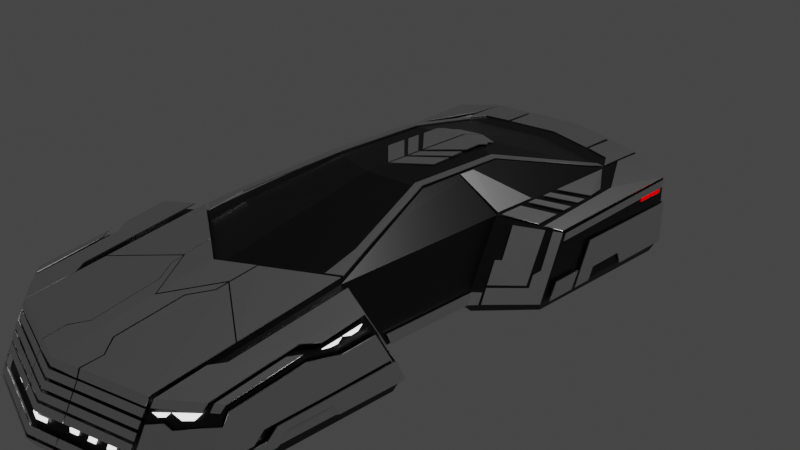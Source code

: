 # Source: SciFi_-_Copy_6_.blend  (saved by Blender 2.90.8; exported with 4.5.12 LTS)
import bpy
from mathutils import Matrix  # noqa: F401  (used for matrix-valued properties, if any)

bpy.ops.wm.read_factory_settings(use_empty=True)
scene = bpy.context.scene
scene.name = 'Scene'

# ---- collections
col_collection = bpy.data.collections.new('Collection'); scene.collection.children.link(col_collection)

# ---- materials (node trees are filled in below, after node groups)
mat_material = bpy.data.materials.new('Material')
mat_material.alpha_threshold = 0.0
mat_material.use_transparent_shadow = False
mat_material.line_color = (0.0, 0.0, 0.0, 1.0)
mat_material_001 = bpy.data.materials.new('Material.001')
mat_material_001.use_transparent_shadow = False
mat_material_002 = bpy.data.materials.new('Material.002')
mat_material_002.use_transparent_shadow = False
mat_material_003 = bpy.data.materials.new('Material.003')
mat_material_003.use_transparent_shadow = False

# ---- material node trees
mat_material.use_nodes = True; mat_material.node_tree.nodes.clear()
_N = mat_material.node_tree.nodes; _L = mat_material.node_tree.links
n0 = _N.new('ShaderNodeOutputMaterial'); n0.name = 'Material Output'; n0.location = (300, 300)
n1 = _N.new('ShaderNodeBsdfPrincipled'); n1.name = 'Principled BSDF'; n1.location = (10, 300)
n1.distribution = 'GGX'
n1.subsurface_method = 'BURLEY'
n1.inputs[0].default_value = (0.0, 0.0, 0.0, 1.0)
n1.inputs[2].default_value = 0.4
n1.inputs[3].default_value = 1.45
n1.inputs[27].default_value = (0.0, 0.0, 0.0, 1.0)
n1.inputs[28].default_value = 1.0
_L.new(n1.outputs[0], n0.inputs[0])
n0.is_active_output = True
mat_material_001.use_nodes = True; mat_material_001.node_tree.nodes.clear()
_N = mat_material_001.node_tree.nodes; _L = mat_material_001.node_tree.links
n0 = _N.new('ShaderNodeBsdfPrincipled'); n0.name = 'Principled BSDF'; n0.location = (10, 300)
n0.distribution = 'GGX'
n0.subsurface_method = 'BURLEY'
n0.inputs[1].default_value = 1.0
n0.inputs[2].default_value = 0.3
n0.inputs[3].default_value = 1.45
n0.inputs[27].default_value = (0.0, 0.0, 0.0, 1.0)
n0.inputs[28].default_value = 1.0
n1 = _N.new('ShaderNodeOutputMaterial'); n1.name = 'Material Output'; n1.location = (300, 300)
_L.new(n0.outputs[0], n1.inputs[0])
n1.is_active_output = True
mat_material_002.use_nodes = True; mat_material_002.node_tree.nodes.clear()
_N = mat_material_002.node_tree.nodes; _L = mat_material_002.node_tree.links
n0 = _N.new('ShaderNodeOutputMaterial'); n0.name = 'Material Output'; n0.location = (300, 300)
n1 = _N.new('ShaderNodeEmission'); n1.name = 'Emission'; n1.location = (10, 300)
n1.inputs[1].default_value = 2.0
_L.new(n1.outputs[0], n0.inputs[0])
n0.is_active_output = True
mat_material_003.use_nodes = True; mat_material_003.node_tree.nodes.clear()
_N = mat_material_003.node_tree.nodes; _L = mat_material_003.node_tree.links
n0 = _N.new('ShaderNodeOutputMaterial'); n0.name = 'Material Output'; n0.location = (300, 300)
n1 = _N.new('ShaderNodeEmission'); n1.name = 'Emission'; n1.location = (10, 300)
n1.inputs[0].default_value = (1.0, 0.0, 0.0003953, 1.0)
_L.new(n1.outputs[0], n0.inputs[0])
n0.is_active_output = True

# ---- world
world_world = bpy.data.worlds.new('World'); scene.world = world_world
world_world.use_nodes = True; world_world.node_tree.nodes.clear()
_N = world_world.node_tree.nodes; _L = world_world.node_tree.links
n0 = _N.new('ShaderNodeOutputWorld'); n0.name = 'World Output'; n0.location = (300, 300)
n1 = _N.new('ShaderNodeBackground'); n1.name = 'Background'; n1.location = (10, 300)
n1.inputs[0].default_value = (0.05088, 0.05088, 0.05088, 1.0)
_L.new(n1.outputs[0], n0.inputs[0])
n0.is_active_output = True
world_world.color = (0.05088, 0.05088, 0.05088)
world_world.use_sun_shadow = False
world_world.sun_shadow_jitter_overblur = 0.0

# ---- cameras
cam_camera = bpy.data.cameras.new('Camera')
cam_camera.clip_end = 100.0
cam_camera.ortho_scale = 7.314

# ---- lights
light_light = bpy.data.lights.new('Light', 'POINT')
light_light.transmission_factor = 0.0
light_light.energy = 1000.0
light_light.shadow_soft_size = 0.1
light_light.shadow_maximum_resolution = 0.006
light_light.use_absolute_resolution = True

# ---- meshes
me_cube = bpy.data.meshes.new('Cube')
me_cube.from_pydata([(0.0, 0.05214, -0.5611), (0.0, -1.0, -0.5611), (0.0, 2.218, 0.2783), (0.0, -4.056, -0.5611), (0.0, -3.801, -0.01891), (0.0, 2.769, 0.2829), (1.0, 2.586, 0.2783), (1.0, 2.62, -0.5611), (0.0, 2.769, -0.5611), (0.6227, 0.7345, 0.6301), (0.0, -0.4294, 0.6517), (0.0, 0.9352, 0.6517), (1.48, -1.779, 0.1947), (1.48, -1.365, -0.5611), (1.48, -3.179, -0.00532), (1.48, -3.434, -0.5611), (0.9851, 0.3646, 0.2687), (1.48, 2.425, 0.1947), (1.48, 2.425, -0.5611), (1.48, 0.7702, 0.1197), (1.48, 0.4879, -0.5611), (1.48, 1.598, -0.5611), (1.0, 1.468, -0.5611), (0.0, 2.256, 0.2806), (0.0, 1.706, -0.5611), (0.0004567, -1.091, -0.6909), (0.9893, -1.25, -0.6909), (0.0004567, -3.959, -0.6909), (0.9893, -3.706, -0.6909), (1.439, -3.375, -0.6909), (1.439, -1.433, -0.6909), (0.9897, 0.03169, -0.667), (-0.0006656, 0.1352, -0.667), (1.441, 0.5451, -0.667), (1.441, 1.589, -0.667), (0.9897, 2.551, -0.667), (-0.0006656, 2.69, -0.667), (0.9897, 1.467, -0.667), (-0.0006656, 1.691, -0.667), (1.441, 2.367, -0.667), (0.0, 0.1387, -0.5276), (0.0, -1.049, -0.5276), (0.0, -4.046, -0.5395), (1.0, 2.619, -0.5276), (0.0, 2.769, -0.5274), (1.48, -1.381, -0.5309), (1.48, 0.4992, -0.5339), (1.471, -1.379, -0.5885), (0.9977, -1.186, -0.5885), (0.9977, -3.77, -0.5885), (1.471, -3.422, -0.5885), (9.622e-05, -1.019, -0.5885), (1.443, -1.427, -0.6803), (0.9902, -3.712, -0.6803), (0.0004195, -1.083, -0.6803), (0.9902, -1.243, -0.6803), (1.443, -3.379, -0.6803), (-0.0005991, 1.692, -0.6564), (0.9907, 0.02274, -0.6564), (-0.0005991, 2.698, -0.6564), (0.9672, 2.02, 0.276), (0.6046, 0.7403, 0.6308), (0.6046, -0.2877, 0.6308), (1.0, -1.583, 0.2118), (0.0, 2.046, 0.2118), (0.0, -3.822, -0.06188), (1.0, 2.589, 0.2118), (0.0, 2.769, 0.216), (1.48, -1.747, 0.1348), (1.48, -3.199, -0.04937), (0.9863, 0.3311, 0.2029), (1.48, 2.425, 0.1348), (1.48, 0.7478, 0.06577), (1.48, 1.598, 0.1003), (0.0, 2.212, 0.2139), (1.463, -1.358, -0.5611), (1.463, -3.446, -0.5611), (1.463, -1.774, 0.1975), (1.463, -3.191, -0.005787), (1.424, -1.426, -0.6909), (1.424, -3.386, -0.6909), (1.455, -1.372, -0.5885), (1.455, -3.434, -0.5885), (1.427, -1.421, -0.6803), (1.427, -3.391, -0.6803), (1.463, -3.211, -0.0498), (1.463, -1.741, 0.1374), (1.47, 2.428, 0.1964), (1.469, 1.606, 0.1597), (1.469, 0.7392, 0.06862), (0.9952, 0.3729, 0.2657), (1.01, 2.583, 0.2766), (1.006, 2.005, 0.2735), (1.009, -0.02998, -0.5281), (1.01, 2.615, -0.5277), (0.9964, 0.3396, 0.2001), (1.01, 2.585, 0.2102), (1.028, -3.766, -0.5611), (1.028, -3.511, -0.01811), (1.016, -3.686, -0.6909), (1.025, -1.198, -0.5885), (1.017, -1.254, -0.6803), (1.028, -1.181, -0.5611), (1.028, -1.628, 0.2734), (1.016, -1.26, -0.6909), (1.028, -1.199, -0.5278), (1.025, -3.75, -0.5885), (1.017, -3.693, -0.6803), (1.028, -3.532, -0.06115), (1.028, -1.593, 0.2073), (1.48, -3.144, -0.0002903), (1.48, -3.382, -0.5611), (0.9893, -3.644, -0.6909), (1.439, -3.326, -0.6909), (1.471, -3.37, -0.5885), (1.443, -3.33, -0.6803), (1.48, -3.163, -0.04474), (1.424, -3.337, -0.6909), (1.463, -3.156, -0.0006727), (1.028, -3.464, -0.01078), (1.016, -3.625, -0.6909), (1.48, -1.402, -0.5611), (0.9893, -1.294, -0.6909), (1.439, -1.468, -0.6909), (1.471, -1.416, -0.5885), (1.443, -1.462, -0.6803), (1.463, -1.8, 0.1939), (1.028, -1.662, 0.2682), (1.48, -1.805, 0.1911), (1.48, -1.418, -0.5311), (1.48, -1.773, 0.1314), (1.424, -1.462, -0.6909), (1.016, -1.304, -0.6909), (0.6227, -0.27, 0.6301), (0.6046, -0.2741, 0.6308), (0.0, 2.153, 0.2783), (0.6227, 0.7196, 0.6301), (1.48, 1.626, 0.1585), (1.48, 1.626, 0.1015), (1.006, 2.025, 0.2736), (0.0, 0.9582, 0.645), (0.6294, 0.7574, 0.6238), (0.6111, 0.7633, 0.6244), (0.0, -0.4428, 0.645), (0.0, 1.385, -0.5611), (0.0, 1.391, -0.5275), (-0.0006656, 1.363, -0.667), (0.0, 1.464, -0.1462), (0.0, -0.4247, 0.4023), (0.0, -0.3339, 0.2783), (0.0, -0.4616, 0.645), (0.0, 2.539, 0.2152), (-0.0005991, 2.089, -0.6564), (0.9964, 2.034, 0.276), (0.0, 2.15, -0.5611), (-0.0006656, 2.082, -0.667), (0.0, 2.167, -0.5275), (0.0, -2.019, -0.5611), (0.0, -2.748, 0.1792), (0.0, -2.048, -0.5315), (0.0, -2.125, 0.2118), (0.0, -2.69, 0.1206), (0.0, -3.377, -0.5611), (1.0, -3.107, 0.04714), (1.0, -3.532, -0.01891), (0.0, -3.445, -0.001069), (0.0, -3.45, 0.04714), (1.48, 1.598, 0.1572), (1.48, 1.322, 0.1447), (0.9963, 2.014, 0.2759), (0.9926, 1.464, 0.2735), (1.48, 1.598, -0.5324), (1.48, 1.231, -0.5329), (1.48, 1.314, 0.08877), (1.002, 1.461, 0.2709), (1.316, 2.48, 0.2231), (1.316, 0.3153, -0.5319), (1.312, 0.606, 0.1125), (1.316, 2.481, 0.161), (1.47, 2.428, 0.1364), (1.469, 0.7618, 0.1228), (1.311, 0.6322, 0.1704), (1.315, 1.765, 0.1985), (1.469, 1.635, 0.1609), (1.315, 1.739, 0.1976), (1.314, 1.37, 0.1886), (1.469, 1.325, 0.1474), (1.0, -1.619, 0.2783), (0.0, -1.635, 0.4005), (0.0, -2.163, 0.2783), (0.0, -1.708, 0.3753), (0.9581, -1.47, 0.3174), (0.0, -2.221, 0.2783), (0.0, -2.026, 0.3191), (0.0, -2.011, 0.3106), (0.2733, 2.719, 0.2817), (0.6066, 2.658, 0.2801), (0.6066, 2.678, -0.5611), (0.2733, 2.728, -0.5611), (0.6001, 2.606, -0.667), (0.27, 2.652, -0.667), (0.6066, 2.678, -0.5275), (0.2733, 2.719, 0.2149), (0.6066, 2.659, 0.2135), (0.2723, 2.195, 0.2794), (0.6044, 2.121, 0.2778), (1.0, -3.777, -0.5395), (1.0, 2.609, -0.2811), (0.0, 2.769, -0.2796), (1.48, -1.503, -0.309), (1.48, -3.349, -0.3757), (1.48, -3.424, -0.5389), (0.995, 0.08304, -0.2843), (1.48, 2.425, -0.309), (1.48, 2.425, -0.5309), (1.48, 0.5821, -0.334), (1.48, 1.598, -0.3215), (0.0, 1.889, -0.2804), (0.0, 1.728, -0.5275), (1.463, -1.497, -0.3081), (1.463, -1.375, -0.5308), (1.463, -3.436, -0.5389), (1.463, -3.361, -0.3759), (1.469, 0.5717, -0.333), (1.005, 0.09322, -0.2854), (1.01, 2.605, -0.2817), (1.028, -3.756, -0.5394), (1.028, -3.681, -0.38), (1.028, -1.33, -0.2828), (1.48, -3.303, -0.3741), (1.48, -3.373, -0.5387), (1.48, -1.536, -0.3102), (1.48, 1.626, -0.3211), (1.48, 1.626, -0.5324), (0.0, 2.291, -0.2799), (0.0, -1.407, -0.2811), (0.0, -2.262, -0.3142), (0.0, -3.38, -0.5368), (0.0, -3.402, -0.3582), (0.0, -3.971, -0.3803), (1.48, 1.259, -0.3257), (1.315, 0.4122, -0.3171), (1.47, 0.488, -0.5338), (1.316, 2.487, -0.2995), (1.316, 2.491, -0.5298), (1.47, 2.429, -0.3085), (1.47, 2.429, -0.5309), (0.2733, 2.725, -0.28), (0.2733, 2.728, -0.5275), (0.6066, 2.672, -0.2805), (-0.0005991, 0.1269, -0.6564), (-0.0003994, 0.102, -0.6246), (1.445, 0.5394, -0.6564), (1.456, 0.5222, -0.6246), (0.9907, 2.558, -0.6564), (0.9938, 2.579, -0.6246), (1.445, 1.59, -0.6564), (1.456, 1.592, -0.6246), (-0.0003994, 1.697, -0.6246), (0.9938, -0.004135, -0.6246), (1.456, 2.39, -0.6246), (1.445, 2.373, -0.6564), (-0.0003994, 2.722, -0.6246), (-0.0005991, 1.365, -0.6564), (-0.0003994, 1.372, -0.6246), (-0.0003994, 2.109, -0.6246), (0.2713, 2.683, -0.6246), (0.2703, 2.66, -0.6564), (0.6027, 2.635, -0.6246), (0.6008, 2.613, -0.6564), (0.6667, -3.877, -0.5611), (1.0, -3.787, -0.5611), (0.6667, -3.867, -0.5395), (1.0, -3.552, -0.06188), (0.6667, -3.642, -0.06188), (1.0, -2.256, 0.1792), (0.6667, -2.42, 0.1792), (0.6667, -3.221, 0.04714), (0.6667, -3.622, -0.01891), (0.8742, -1.174, 0.3956), (0.5828, -1.327, 0.3972), (0.6667, -1.82, 0.2783), (0.6387, -1.655, 0.318), (1.0, -3.702, -0.3803), (0.6667, -3.792, -0.3803), (0.0, -0.2986, -0.5611), (1.0, -0.4284, -0.5611), (1.0, -0.05788, -0.5611), (0.9901, -0.3001, 0.2719), (0.9994, -0.041, -0.528), (0.9996, -0.4231, -0.5278), (0.9909, -0.3069, 0.2059), (0.9967, -0.3844, -0.2833), (0.0, -0.7662, -0.5611), (0.9967, -1.178, 0.2762), (0.9999, -0.9326, -0.5277), (1.0, -1.187, -0.5276), (0.997, -1.158, 0.2098), (0.9989, -1.008, -0.2818), (1.0, -1.319, -0.2811), (1.0, -1.169, -0.5611), (1.0, -0.9224, -0.5611), (0.6227, 0.05986, 0.6301), (0.0, 0.03083, 0.6517), (0.0, -0.4114, 0.6517), (0.6046, 0.05901, 0.6308), (0.0, 0.01728, 0.645), (0.0, -0.7984, 0.5692), (0.0, -0.7592, 0.4983), (0.0, -0.5808, 0.6156), (0.0, -0.5287, 0.5445), (0.0, 0.6307, 0.645), (0.0, 0.9374, 0.645), (0.0, -0.707, 0.4039), (0.0, -0.6809, 0.3567), (0.0, -0.4593, 0.4497), (0.6227, 0.4997, 0.6301), (0.0, 0.9152, 0.6517), (0.0, 0.6204, 0.6517), (0.6046, 0.7253, 0.6308), (0.6046, 0.5032, 0.6308), (0.0, -0.8526, 0.5635), (0.0, -1.102, 0.5045), (0.471, -0.671, 0.5558), (0.4151, -0.3428, 0.6351), (0.7066, -0.5802, 0.552), (0.6227, -0.2835, 0.6301), (0.9922, -0.5845, 0.2733), (0.7381, -0.6917, 0.5226), (0.7559, -0.6842, 0.5051), (0.9844, -1.563, 0.2929), (0.9846, -1.564, 0.2927), (0.6227, -0.1679, 0.6301), (0.5535, -0.3033, 0.6318), (0.6281, -0.6104, 0.5532)], [(21, 22)], [(41, 1, 157), (19, 168, 186, 180), (74, 23, 151), (187, 294, 327, 329, 330), (143, 10, 304), (69, 210, 229, 116), (176, 241, 224, 93), (176, 93, 287), (196, 195, 204, 205), (60, 153, 205), (88, 137, 183), (252, 31, 33), (2, 74, 64), (22, 287, 20, 21, 18, 7), (25, 26, 122, 112, 28, 27), (3, 162, 157, 1, 51, 54, 25, 27), (52, 83, 81, 47), (271, 270, 3, 27, 28, 53, 49), (27, 25, 3), (37, 38, 155, 36, 200, 199, 35), (31, 32, 146, 38, 37), (33, 31, 37, 35, 39, 34), (320, 316, 136, 319), (57, 155, 38), (101, 100, 81, 83), (151, 23, 5), (40, 144, 0), (233, 171, 21), (227, 221, 222, 108), (14, 110, 118, 78), (246, 214, 18), (172, 46, 20), (154, 8, 262), (235, 159, 236, 160), (270, 42, 3), (44, 156, 234, 208), (300, 51, 1), (333, 326, 62), (324, 333, 10), (10, 150, 324), (145, 218, 24), (168, 173, 73, 167), (11, 61, 142, 140), (262, 8, 198, 266), (149, 148, 312), (40, 64, 74, 217, 218, 147, 145), (135, 312, 140), (210, 69, 85, 222), (183, 137, 17), (105, 296, 299, 228), (24, 258, 144, 145), (73, 216, 232, 138), (130, 68, 12, 128), (291, 292, 212, 70), (312, 317, 11), (61, 11, 317), (121, 13, 45, 129), (119, 127, 275), (113, 117, 131, 123), (178, 243, 225, 96), (84, 99, 80), (231, 116, 229), (117, 120, 132, 131), (321, 188, 280, 323), (211, 15, 111, 230), (62, 134, 304, 10), (312, 11, 140), (153, 91, 6), (154, 265, 24, 218), (231, 209, 68, 130), (135, 140, 2), (149, 312, 135), (30, 52, 125, 123), (263, 38, 146), (200, 267, 269, 199), (89, 180, 181, 177), (145, 147, 218), (307, 150, 309), (160, 236, 161, 192), (52, 47, 124, 125), (309, 150, 143), (62, 10, 333), (4, 166, 165, 65), (79, 131, 132, 104), (234, 217, 74, 151), (152, 36, 155), (151, 5, 67), (130, 128, 110), (192, 161, 158), (120, 112, 122, 132), (78, 118, 119, 98), (124, 121, 111, 114), (130, 110, 116, 231), (41, 157, 159), (125, 124, 114, 115), (174, 184, 92, 170), (217, 156, 154, 218), (159, 162, 237), (230, 129, 231, 229), (170, 92, 169), (29, 80, 117, 113), (90, 174, 170, 16), (80, 99, 120, 117), (139, 175, 91, 153), (76, 97, 106), (272, 239, 42, 270), (141, 169, 60, 142), (92, 182, 139), (184, 183, 182), (85, 78, 98, 108), (48, 300, 102, 100), (134, 305, 303, 304), (193, 190, 194), (140, 142, 60, 2), (30, 123, 131, 79), (164, 98, 119), (187, 330, 331), (163, 164, 119), (189, 193, 194), (275, 163, 119), (187, 275, 127), (258, 57, 264, 144), (103, 187, 127), (182, 87, 175, 139), (7, 197, 201, 43), (55, 48, 100, 101), (264, 57, 38, 263), (310, 313, 308, 309), (161, 238, 165), (110, 128, 126, 118), (227, 226, 76, 221), (199, 269, 254, 35), (96, 225, 207, 66), (61, 9, 141, 142), (226, 97, 76), (139, 153, 169, 92), (104, 132, 122, 26), (241, 177, 95, 224), (104, 101, 83, 79), (84, 56, 50, 82), (100, 102, 75, 81), (108, 222, 85), (80, 29, 56, 84), (280, 282, 191, 279), (209, 219, 86, 68), (272, 270, 271, 206), (68, 86, 77, 12), (14, 69, 116, 110), (181, 185, 174, 90), (172, 215, 46), (95, 90, 16, 70), (254, 255, 260, 261), (225, 94, 43, 207), (167, 73, 138, 137), (33, 34, 256, 252), (266, 59, 262), (82, 50, 15, 76), (298, 292, 291, 297), (257, 261, 260, 21), (21, 260, 18), (257, 256, 39, 261), (0, 259, 287), (28, 99, 107, 53), (30, 79, 83, 52), (182, 183, 17, 87), (281, 193, 192), (281, 187, 331, 191, 282), (53, 107, 106, 49), (240, 172, 171, 216), (56, 115, 114, 50), (48, 55, 25, 54), (278, 274, 273, 164), (163, 276, 275), (249, 247, 202, 203), (165, 166, 158, 161), (123, 125, 115, 113), (75, 102, 105, 220), (21, 171, 172), (20, 21, 172), (244, 246, 18), (244, 7, 94), (7, 43, 94), (18, 7, 244), (18, 214, 233), (21, 18, 233), (40, 145, 144), (227, 108, 273, 283), (269, 268, 255, 254), (250, 32, 31), (166, 277, 278, 4), (256, 34, 39), (287, 290, 286), (253, 257, 21, 20), (55, 26, 25), (50, 114, 111, 15), (300, 301, 295, 296), (291, 288, 327, 294, 297), (251, 0, 144, 264), (309, 308, 307), (315, 306, 311), (310, 143, 306), (311, 303, 318), (306, 304, 303), (302, 305, 134, 133, 332), (2, 23, 74), (46, 215, 223, 242), (311, 317, 312), (137, 138, 71, 17), (319, 318, 320), (88, 167, 137), (148, 311, 312), (280, 279, 328, 325, 334, 323), (205, 204, 2), (188, 322, 190), (321, 307, 322), (60, 169, 153), (2, 60, 205), (288, 16, 170, 169, 141, 9, 136, 316, 302, 332, 329, 327), (329, 332, 133, 326, 325, 328), (330, 329, 328, 279, 191), (331, 330, 191), (23, 2, 204), (262, 59, 265, 154), (242, 176, 20), (20, 46, 242), (287, 20, 176), (93, 289, 287), (175, 178, 96, 91), (322, 313, 314), (173, 168, 19), (99, 28, 112, 120), (49, 106, 97, 271), (86, 109, 103, 77), (265, 59, 36, 152), (143, 150, 10), (326, 133, 134, 62), (26, 55, 101, 104), (201, 248, 247, 249), (47, 81, 75, 13), (211, 210, 222, 221), (284, 272, 206, 283), (13, 75, 220, 45), (236, 237, 238, 161), (77, 103, 127, 126), (277, 166, 158), (185, 88, 184, 174), (159, 157, 162), (239, 238, 237, 42), (210, 211, 230, 229), (251, 250, 31, 58), (186, 168, 167), (76, 106, 107, 82), (319, 136, 9, 61), (253, 58, 31, 252), (1, 293, 301, 300), (223, 89, 177, 241), (281, 187, 275, 276), (192, 281, 276, 158), (92, 184, 182), (184, 88, 183), (173, 240, 216, 73), (251, 58, 259, 0), (303, 305, 320, 318), (285, 0, 287, 286), (193, 188, 190), (189, 192, 193), (259, 58, 253, 20), (195, 5, 23, 204), (43, 201, 249, 207), (202, 247, 208, 67), (196, 203, 202, 195), (66, 203, 196, 6), (267, 200, 36), (267, 266, 268, 269), (197, 198, 248, 201), (247, 248, 44, 208), (109, 63, 187, 103), (232, 233, 214, 213), (243, 244, 94, 225), (213, 214, 246, 245), (282, 188, 193, 281), (108, 98, 164, 273), (224, 95, 70, 212), (65, 165, 238, 239), (228, 299, 63, 109), (93, 224, 212, 289), (288, 291, 70, 16), (12, 77, 126, 128), (236, 159, 237), (129, 45, 209, 231), (235, 41, 159), (208, 234, 151, 67), (216, 171, 233, 232), (118, 126, 127, 119), (47, 13, 121, 124), (45, 220, 219, 209), (69, 14, 78, 85), (172, 240, 72, 215), (245, 246, 244, 243), (6, 196, 205, 153), (277, 163, 164, 278), (150, 321, 323, 324), (215, 72, 89, 223), (272, 284, 239), (207, 249, 203, 66), (217, 234, 156), (32, 250, 263, 146), (220, 105, 228, 219), (72, 19, 180, 89), (195, 202, 67, 5), (287, 289, 292, 290), (97, 226, 206, 271), (17, 71, 179, 87), (226, 227, 283, 206), (266, 267, 36, 59), (266, 198, 197, 268), (219, 228, 109, 86), (35, 254, 261, 39), (255, 7, 18, 260), (20, 287, 259), (250, 251, 264, 263), (111, 121, 129, 230), (252, 256, 257, 253), (242, 223, 241, 176), (317, 318, 319, 61), (333, 334, 325, 326), (138, 232, 213, 71), (268, 197, 7, 255), (65, 239, 284, 274), (102, 300, 296, 105), (282, 280, 188), (42, 237, 162, 3), (258, 152, 155, 57), (180, 186, 185, 181), (4, 65, 274, 278), (107, 99, 84, 82), (274, 284, 283, 273), (289, 212, 292), (163, 277, 158, 276), (240, 173, 19, 72), (324, 323, 334, 333), (301, 286, 290, 295), (299, 298, 297, 63), (295, 290, 292, 298), (63, 297, 294, 187), (8, 154, 156, 44), (296, 295, 298, 299), (29, 113, 115, 56), (91, 96, 66, 6), (87, 179, 178, 175), (177, 181, 90, 95), (315, 310, 306), (310, 309, 143), (305, 302, 316, 320), (315, 314, 313, 310), (311, 306, 303), (306, 143, 304), (179, 245, 243, 178), (15, 211, 221, 76), (311, 318, 317), (148, 315, 311), (293, 285, 286, 301), (315, 148, 314), (185, 186, 167, 88), (265, 152, 258, 24), (188, 321, 322), (321, 150, 307), (71, 213, 245, 179), (48, 54, 51, 300), (314, 148, 149), (149, 189, 194), (194, 190, 314), (190, 322, 314), (322, 307, 308), (322, 308, 313), (314, 149, 194), (198, 8, 44, 248)])
_uv = me_cube.uv_layers.new(name='UVMap')
_uv.uv.foreach_set('vector', [0.0, 0.0, 0.0, 0.0, 0.0, 0.0, 0.625, 0.75, 0.625, 0.75, 0.625, 0.75, 0.625, 0.75, 0.0, 0.0, 0.0, 0.0, 0.0, 0.0, 0.625, 0.75, 0.625, 0.7181, 0.625, 0.6751, 0.625, 0.7448, 0.625, 0.75, 0.0, 0.0, 0.0, 0.0, 0.0, 0.0, 0.6052, 0.75, 0.4584, 0.75, 0.4584, 0.75, 0.6052, 0.75, 0.385, 0.75, 0.4584, 0.75, 0.4584, 0.75, 0.385, 0.75, 0.385, 0.75, 0.385, 0.75, 0.375, 0.75, 0.6742, 0.5, 0.7158, 0.5, 0.7158, 0.5, 0.6742, 0.5, 0.6286, 0.5, 0.625, 0.5, 0.6742, 0.5, 0.625, 0.75, 0.625, 0.75, 0.625, 0.75, 0.375, 0.75, 0.375, 0.5, 0.375, 0.75, 0.0, 0.0, 0.0, 0.0, 0.0, 0.0, 0.375, 0.625, 0.375, 0.5, 0.375, 0.75, 0.375, 0.75, 0.375, 0.75, 0.375, 0.75, 0.25, 0.75, 0.375, 0.75, 0.375, 0.75, 0.375, 0.75, 0.375, 0.75, 0.25, 0.75, 0.0, 0.0, 0.0, 0.0, 0.0, 0.0, 0.0, 0.0, 0.0, 0.0, 0.0, 0.0, 0.0, 0.0, 0.0, 0.0, 0.375, 0.75, 0.375, 0.75, 0.375, 0.75, 0.375, 0.75, 0.375, 0.75, 0.375, 0.7917, 0.375, 0.875, 0.375, 0.875, 0.375, 0.75, 0.375, 0.75, 0.375, 0.75, 0.25, 0.75, 0.25, 0.75, 0.0, 0.0, 0.375, 0.5, 0.25, 0.5, 0.25, 0.5, 0.25, 0.5, 0.2842, 0.5, 0.3258, 0.5, 0.375, 0.5, 0.375, 0.5, 0.25, 0.5, 0.25, 0.5, 0.25, 0.5, 0.375, 0.5, 0.375, 0.75, 0.375, 0.5, 0.375, 0.625, 0.375, 0.75, 0.375, 0.75, 0.375, 0.75, 0.6286, 0.5577, 0.625, 0.5577, 0.625, 0.5037, 0.6286, 0.5037, 0.0, 0.0, 0.0, 0.0, 0.0, 0.0, 0.375, 0.75, 0.375, 0.75, 0.375, 0.75, 0.375, 0.75, 0.0, 0.0, 0.0, 0.0, 0.0, 0.0, 0.0, 0.0, 0.0, 0.0, 0.0, 0.0, 0.385, 0.75, 0.385, 0.75, 0.375, 0.75, 0.4584, 0.75, 0.385, 0.75, 0.4584, 0.75, 0.6052, 0.75, 0.625, 0.75, 0.625, 0.75, 0.625, 0.75, 0.625, 0.75, 0.385, 0.75, 0.385, 0.75, 0.375, 0.75, 0.385, 0.75, 0.385, 0.75, 0.375, 0.75, 0.0, 0.0, 0.0, 0.0, 0.0, 0.0, 0.0, 0.0, 0.0, 0.0, 0.0, 0.0, 0.0, 0.0, 0.375, 0.7917, 0.385, 0.875, 0.375, 0.875, 0.0, 0.0, 0.0, 0.0, 0.0, 0.0, 0.0, 0.0, 0.375, 0.75, 0.25, 0.75, 0.25, 0.75, 0.6389, 0.75, 0.625, 0.75, 0.6286, 0.75, 0.6667, 0.75, 0.6389, 0.75, 0.75, 0.75, 0.75, 0.75, 0.75, 0.75, 0.6667, 0.75, 0.0, 0.0, 0.0, 0.0, 0.0, 0.0, 0.625, 0.75, 0.6052, 0.75, 0.6052, 0.75, 0.625, 0.75, 0.75, 0.5, 0.6286, 0.5, 0.6286, 0.5, 0.75, 0.5, 0.375, 0.375, 0.375, 0.375, 0.375, 0.4092, 0.375, 0.4092, 0.0, 0.0, 0.0, 0.0, 0.0, 0.0, 0.0, 0.0, 0.0, 0.0, 0.0, 0.0, 0.0, 0.0, 0.0, 0.0, 0.0, 0.0, 0.0, 0.0, 0.0, 0.0, 0.0, 0.0, 0.0, 0.0, 0.4584, 0.75, 0.6052, 0.75, 0.6052, 0.75, 0.4584, 0.75, 0.625, 0.75, 0.625, 0.75, 0.625, 0.75, 0.385, 0.75, 0.385, 0.75, 0.4584, 0.75, 0.4584, 0.75, 0.0, 0.0, 0.0, 0.0, 0.0, 0.0, 0.0, 0.0, 0.6052, 0.75, 0.4584, 0.75, 0.4584, 0.75, 0.6052, 0.75, 0.6052, 0.75, 0.6052, 0.75, 0.625, 0.75, 0.625, 0.75, 0.6052, 0.6543, 0.4584, 0.6547, 0.4584, 0.607, 0.6052, 0.6065, 0.0, 0.0, 0.0, 0.0, 0.0, 0.0, 0.6286, 0.5, 0.75, 0.5, 0.75, 0.5037, 0.375, 0.75, 0.375, 0.75, 0.385, 0.75, 0.385, 0.75, 0.625, 0.75, 0.625, 0.75, 0.625, 0.75, 0.375, 0.75, 0.375, 0.75, 0.375, 0.75, 0.375, 0.75, 0.6052, 0.75, 0.4584, 0.75, 0.4584, 0.75, 0.6052, 0.75, 0.375, 0.75, 0.375, 0.75, 0.375, 0.75, 0.4584, 0.75, 0.6052, 0.75, 0.4584, 0.75, 0.375, 0.75, 0.375, 0.75, 0.375, 0.75, 0.375, 0.75, 0.75, 0.75, 0.75, 0.75, 0.6667, 0.75, 0.6667, 0.75, 0.385, 0.75, 0.375, 0.75, 0.375, 0.75, 0.385, 0.75, 0.6286, 0.75, 0.6286, 0.7467, 0.75, 0.7467, 0.75, 0.75, 0.0, 0.0, 0.0, 0.0, 0.0, 0.0, 0.625, 0.75, 0.625, 0.75, 0.625, 0.75, 0.0, 0.0, 0.0, 0.0, 0.0, 0.0, 0.0, 0.0, 0.4584, 0.75, 0.4584, 0.75, 0.6052, 0.75, 0.6052, 0.75, 0.0, 0.0, 0.0, 0.0, 0.0, 0.0, 0.0, 0.0, 0.0, 0.0, 0.0, 0.0, 0.375, 0.75, 0.375, 0.75, 0.375, 0.75, 0.375, 0.75, 0.0, 0.0, 0.0, 0.0, 0.0, 0.0, 0.375, 0.4092, 0.375, 0.4092, 0.375, 0.4508, 0.375, 0.4508, 0.6052, 0.75, 0.625, 0.75, 0.625, 0.75, 0.6052, 0.75, 0.0, 0.0, 0.0, 0.0, 0.0, 0.0, 0.0, 0.0, 0.0, 0.0, 0.0, 0.0, 0.0, 0.0, 0.0, 0.0, 0.0, 0.0, 0.0, 0.0, 0.375, 0.75, 0.375, 0.75, 0.375, 0.75, 0.375, 0.75, 0.0, 0.0, 0.0, 0.0, 0.0, 0.0, 0.6286, 0.75, 0.75, 0.75, 0.6389, 0.75, 0.0, 0.0, 0.0, 0.0, 0.0, 0.0, 0.0, 0.0, 0.375, 0.75, 0.375, 0.75, 0.375, 0.75, 0.375, 0.75, 0.0, 0.0, 0.0, 0.0, 0.0, 0.0, 0.0, 0.0, 0.0, 0.0, 0.0, 0.0, 0.0, 0.0, 0.0, 0.0, 0.0, 0.0, 0.0, 0.0, 0.6052, 0.75, 0.625, 0.75, 0.625, 0.75, 0.0, 0.0, 0.0, 0.0, 0.0, 0.0, 0.375, 0.75, 0.375, 0.75, 0.375, 0.75, 0.375, 0.75, 0.625, 0.75, 0.625, 0.75, 0.625, 0.75, 0.625, 0.75, 0.375, 0.75, 0.375, 0.75, 0.375, 0.75, 0.375, 0.75, 0.6052, 0.75, 0.625, 0.75, 0.6052, 0.75, 0.4584, 0.75, 0.0, 0.0, 0.0, 0.0, 0.0, 0.0, 0.375, 0.75, 0.375, 0.75, 0.375, 0.75, 0.375, 0.75, 0.625, 0.75, 0.625, 0.75, 0.625, 0.75, 0.625, 0.75, 0.0, 0.0, 0.0, 0.0, 0.0, 0.0, 0.0, 0.0, 0.0, 0.0, 0.0, 0.0, 0.0, 0.0, 0.385, 0.75, 0.385, 0.75, 0.4584, 0.75, 0.4584, 0.75, 0.625, 0.75, 0.625, 0.75, 0.625, 0.75, 0.375, 0.75, 0.375, 0.75, 0.375, 0.75, 0.375, 0.75, 0.625, 0.75, 0.625, 0.75, 0.625, 0.75, 0.625, 0.75, 0.375, 0.75, 0.375, 0.75, 0.375, 0.75, 0.375, 0.75, 0.625, 0.75, 0.625, 0.75, 0.625, 0.75, 0.625, 0.75, 0.375, 0.75, 0.375, 0.75, 0.375, 0.75, 0.385, 0.7917, 0.4584, 0.875, 0.385, 0.875, 0.375, 0.7917, 0.625, 0.5, 0.625, 0.5, 0.6286, 0.5, 0.6286, 0.5, 0.625, 0.75, 0.625, 0.75, 0.625, 0.75, 0.625, 0.75, 0.625, 0.75, 0.625, 0.75, 0.6052, 0.75, 0.625, 0.75, 0.625, 0.75, 0.6052, 0.75, 0.375, 0.75, 0.375, 0.75, 0.375, 0.75, 0.375, 0.75, 0.6286, 0.7467, 0.6286, 0.6657, 0.75, 0.6657, 0.75, 0.7467, 0.0, 0.0, 0.0, 0.0, 0.0, 0.0, 0.75, 0.5, 0.6286, 0.5, 0.6286, 0.5, 0.75, 0.5, 0.375, 0.75, 0.375, 0.75, 0.375, 0.75, 0.375, 0.75, 0.625, 0.75, 0.625, 0.75, 0.625, 0.75, 0.625, 0.75, 0.625, 0.75, 0.625, 0.75, 0.625, 0.75, 0.625, 0.75, 0.625, 0.75, 0.0, 0.0, 0.0, 0.0, 0.0, 0.0, 0.625, 0.75, 0.625, 0.75, 0.625, 0.75, 0.625, 0.75, 0.625, 0.75, 0.625, 0.75, 0.0, 0.0, 0.0, 0.0, 0.0, 0.0, 0.0, 0.0, 0.625, 0.75, 0.625, 0.75, 0.625, 0.75, 0.625, 0.75, 0.625, 0.75, 0.625, 0.75, 0.625, 0.75, 0.375, 0.5, 0.375, 0.4508, 0.385, 0.4508, 0.385, 0.5, 0.375, 0.75, 0.375, 0.75, 0.375, 0.75, 0.375, 0.75, 0.0, 0.0, 0.0, 0.0, 0.0, 0.0, 0.0, 0.0, 0.0, 0.0, 0.0, 0.0, 0.0, 0.0, 0.0, 0.0, 0.0, 0.0, 0.0, 0.0, 0.0, 0.0, 0.625, 0.75, 0.625, 0.75, 0.625, 0.75, 0.625, 0.75, 0.4584, 0.75, 0.385, 0.75, 0.375, 0.75, 0.385, 0.75, 0.375, 0.4508, 0.375, 0.4508, 0.375, 0.5, 0.375, 0.5, 0.6052, 0.75, 0.4584, 0.75, 0.4584, 0.75, 0.6052, 0.75, 0.6286, 0.5, 0.625, 0.5, 0.625, 0.5, 0.6286, 0.5, 0.385, 0.75, 0.375, 0.75, 0.375, 0.75, 0.625, 0.75, 0.625, 0.75, 0.625, 0.75, 0.625, 0.75, 0.375, 0.75, 0.375, 0.75, 0.375, 0.75, 0.375, 0.75, 0.4584, 0.75, 0.6052, 0.75, 0.6052, 0.75, 0.4584, 0.75, 0.375, 0.75, 0.375, 0.75, 0.375, 0.75, 0.375, 0.75, 0.375, 0.75, 0.375, 0.75, 0.375, 0.75, 0.375, 0.75, 0.375, 0.75, 0.375, 0.75, 0.375, 0.75, 0.375, 0.75, 0.6052, 0.75, 0.4584, 0.75, 0.6052, 0.75, 0.375, 0.75, 0.375, 0.75, 0.375, 0.75, 0.375, 0.75, 0.6667, 0.75, 0.6667, 0.75, 0.625, 0.75, 0.625, 0.75, 0.4584, 0.75, 0.4584, 0.75, 0.6052, 0.75, 0.6052, 0.75, 0.385, 0.7917, 0.375, 0.7917, 0.375, 0.75, 0.385, 0.75, 0.6052, 0.75, 0.6052, 0.75, 0.625, 0.75, 0.625, 0.75, 0.625, 0.75, 0.6052, 0.75, 0.6052, 0.75, 0.625, 0.75, 0.625, 0.75, 0.625, 0.75, 0.625, 0.75, 0.625, 0.75, 0.385, 0.75, 0.4584, 0.75, 0.385, 0.75, 0.6052, 0.75, 0.625, 0.75, 0.625, 0.75, 0.6052, 0.75, 0.375, 0.75, 0.375, 0.75, 0.375, 0.75, 0.375, 0.75, 0.4584, 0.75, 0.385, 0.75, 0.385, 0.75, 0.4584, 0.75, 0.625, 0.75, 0.6052, 0.75, 0.6052, 0.75, 0.625, 0.75, 0.375, 0.75, 0.375, 0.75, 0.375, 0.75, 0.375, 0.75, 0.375, 0.4092, 0.375, 0.375, 0.375, 0.375, 0.375, 0.75, 0.375, 0.75, 0.375, 0.75, 0.375, 0.75, 0.4584, 0.7182, 0.4584, 0.6547, 0.6052, 0.6543, 0.6052, 0.7181, 0.375, 0.75, 0.375, 0.75, 0.375, 0.75, 0.375, 0.75, 0.375, 0.75, 0.375, 0.75, 0.375, 0.75, 0.375, 0.75, 0.375, 0.75, 0.375, 0.75, 0.375, 0.75, 0.25, 0.5, 0.375, 0.6073, 0.375, 0.6073, 0.375, 0.75, 0.375, 0.75, 0.375, 0.75, 0.375, 0.75, 0.375, 0.75, 0.375, 0.75, 0.375, 0.75, 0.375, 0.75, 0.625, 0.75, 0.625, 0.75, 0.625, 0.75, 0.625, 0.75, 0.6667, 0.75, 0.75, 0.75, 0.75, 0.75, 0.6667, 0.75, 0.625, 0.75, 0.625, 0.75, 0.625, 0.75, 0.6667, 0.75, 0.375, 0.75, 0.375, 0.75, 0.375, 0.75, 0.375, 0.75, 0.4584, 0.75, 0.385, 0.75, 0.385, 0.75, 0.4584, 0.75, 0.375, 0.75, 0.375, 0.75, 0.375, 0.75, 0.375, 0.75, 0.375, 0.75, 0.375, 0.75, 0.25, 0.75, 0.25, 0.75, 0.625, 0.7917, 0.6052, 0.7917, 0.6052, 0.75, 0.625, 0.75, 0.0, 0.0, 0.0, 0.0, 0.0, 0.0, 0.4584, 0.4508, 0.4584, 0.4092, 0.6052, 0.4092, 0.6052, 0.4508, 0.0, 0.0, 0.0, 0.0, 0.0, 0.0, 0.0, 0.0, 0.375, 0.75, 0.375, 0.75, 0.375, 0.75, 0.375, 0.75, 0.375, 0.75, 0.375, 0.75, 0.385, 0.75, 0.385, 0.75, 0.375, 0.75, 0.385, 0.75, 0.385, 0.75, 0.375, 0.75, 0.375, 0.75, 0.385, 0.75, 0.385, 0.75, 0.385, 0.75, 0.375, 0.75, 0.385, 0.75, 0.375, 0.75, 0.385, 0.75, 0.375, 0.75, 0.385, 0.75, 0.385, 0.75, 0.375, 0.75, 0.375, 0.75, 0.385, 0.75, 0.375, 0.75, 0.385, 0.75, 0.385, 0.75, 0.375, 0.75, 0.375, 0.75, 0.385, 0.75, 0.0, 0.0, 0.0, 0.0, 0.0, 0.0, 0.4584, 0.75, 0.6052, 0.75, 0.6052, 0.75, 0.4584, 0.75, 0.375, 0.4508, 0.375, 0.4508, 0.375, 0.5, 0.375, 0.5, 0.25, 0.5, 0.25, 0.5, 0.375, 0.6073, 0.0, 0.0, 0.0, 0.0, 0.0, 0.0, 0.0, 0.0, 0.375, 0.75, 0.375, 0.75, 0.375, 0.75, 0.375, 0.6073, 0.385, 0.6548, 0.375, 0.6548, 0.375, 0.75, 0.375, 0.75, 0.375, 0.75, 0.375, 0.75, 0.375, 0.75, 0.375, 0.75, 0.25, 0.75, 0.375, 0.75, 0.375, 0.75, 0.375, 0.75, 0.375, 0.75, 0.375, 0.75, 0.375, 0.7183, 0.385, 0.7183, 0.385, 0.75, 0.6052, 0.6543, 0.625, 0.6546, 0.625, 0.6751, 0.625, 0.7181, 0.6052, 0.7181, 0.0, 0.0, 0.0, 0.0, 0.0, 0.0, 0.0, 0.0, 0.0, 0.0, 0.0, 0.0, 0.0, 0.0, 0.0, 0.0, 0.0, 0.0, 0.0, 0.0, 0.0, 0.0, 0.0, 0.0, 0.0, 0.0, 0.0, 0.0, 0.0, 0.0, 0.0, 0.0, 0.0, 0.0, 0.0, 0.0, 0.0, 0.0, 0.625, 0.6657, 0.6286, 0.6657, 0.6286, 0.7467, 0.625, 0.7467, 0.625, 0.7216, 0.0, 0.0, 0.0, 0.0, 0.0, 0.0, 0.385, 0.75, 0.4584, 0.75, 0.4584, 0.75, 0.385, 0.75, 0.0, 0.0, 0.0, 0.0, 0.0, 0.0, 0.625, 0.75, 0.6052, 0.75, 0.6052, 0.75, 0.625, 0.75, 0.6286, 0.5037, 0.75, 0.5577, 0.6286, 0.5577, 0.625, 0.75, 0.625, 0.75, 0.625, 0.75, 0.0, 0.0, 0.0, 0.0, 0.0, 0.0, 0.6667, 0.75, 0.625, 0.75, 0.625, 0.75, 0.625, 0.75, 0.6389, 0.75, 0.6667, 0.75, 0.6742, 0.5, 0.7158, 0.5, 0.75, 0.5, 0.0, 0.0, 0.0, 0.0, 0.0, 0.0, 0.0, 0.0, 0.0, 0.0, 0.0, 0.0, 0.6286, 0.5, 0.625, 0.5, 0.625, 0.5, 0.75, 0.5, 0.6286, 0.5, 0.6742, 0.5, 0.625, 0.6546, 0.625, 0.6064, 0.625, 0.5355, 0.625, 0.5, 0.625, 0.5, 0.625, 0.5, 0.625, 0.5037, 0.625, 0.5577, 0.625, 0.6657, 0.625, 0.7216, 0.625, 0.7448, 0.625, 0.6751, 0.625, 0.7448, 0.625, 0.7216, 0.625, 0.7467, 0.625, 0.75, 0.625, 0.75, 0.625, 0.75, 0.625, 0.75, 0.625, 0.7448, 0.625, 0.75, 0.625, 0.75, 0.625, 0.75, 0.625, 0.75, 0.625, 0.75, 0.625, 0.75, 0.75, 0.5, 0.75, 0.5, 0.7158, 0.5, 0.0, 0.0, 0.0, 0.0, 0.0, 0.0, 0.0, 0.0, 0.385, 0.75, 0.385, 0.75, 0.375, 0.75, 0.375, 0.75, 0.385, 0.75, 0.385, 0.75, 0.375, 0.75, 0.375, 0.75, 0.385, 0.75, 0.385, 0.75, 0.385, 0.75, 0.375, 0.75, 0.625, 0.75, 0.6052, 0.75, 0.6052, 0.75, 0.625, 0.75, 0.0, 0.0, 0.0, 0.0, 0.0, 0.0, 0.6052, 0.75, 0.625, 0.75, 0.625, 0.75, 0.375, 0.75, 0.375, 0.75, 0.375, 0.75, 0.375, 0.75, 0.375, 0.75, 0.375, 0.75, 0.375, 0.75, 0.375, 0.75, 0.6052, 0.75, 0.6052, 0.75, 0.625, 0.75, 0.625, 0.75, 0.0, 0.0, 0.0, 0.0, 0.0, 0.0, 0.0, 0.0, 0.0, 0.0, 0.0, 0.0, 0.0, 0.0, 0.625, 0.75, 0.625, 0.7467, 0.6286, 0.7467, 0.6286, 0.75, 0.375, 0.75, 0.375, 0.75, 0.375, 0.75, 0.375, 0.75, 0.385, 0.4508, 0.385, 0.4092, 0.4584, 0.4092, 0.4584, 0.4508, 0.375, 0.75, 0.375, 0.75, 0.375, 0.75, 0.375, 0.75, 0.385, 0.75, 0.4584, 0.75, 0.4584, 0.75, 0.385, 0.75, 0.4584, 0.7917, 0.385, 0.7917, 0.385, 0.75, 0.4584, 0.75, 0.375, 0.75, 0.375, 0.75, 0.385, 0.75, 0.385, 0.75, 0.0, 0.0, 0.0, 0.0, 0.0, 0.0, 0.0, 0.0, 0.625, 0.75, 0.625, 0.75, 0.625, 0.75, 0.625, 0.75, 0.0, 0.0, 0.0, 0.0, 0.0, 0.0, 0.625, 0.75, 0.625, 0.75, 0.625, 0.75, 0.625, 0.75, 0.0, 0.0, 0.0, 0.0, 0.0, 0.0, 0.0, 0.0, 0.0, 0.0, 0.0, 0.0, 0.0, 0.0, 0.4584, 0.75, 0.385, 0.75, 0.385, 0.75, 0.4584, 0.75, 0.25, 0.5, 0.25, 0.5, 0.375, 0.6073, 0.375, 0.6073, 0.625, 0.75, 0.625, 0.75, 0.625, 0.75, 0.375, 0.75, 0.375, 0.75, 0.375, 0.75, 0.375, 0.75, 0.6286, 0.5037, 0.625, 0.5037, 0.625, 0.5, 0.6286, 0.5, 0.375, 0.75, 0.375, 0.5, 0.375, 0.5, 0.375, 0.75, 0.25, 0.75, 0.25, 0.6944, 0.375, 0.7183, 0.375, 0.75, 0.4584, 0.75, 0.6052, 0.75, 0.6052, 0.75, 0.4584, 0.75, 0.0, 0.0, 0.0, 0.0, 0.0, 0.0, 0.0, 0.0, 0.0, 0.0, 0.0, 0.0, 0.0, 0.0, 0.0, 0.0, 0.625, 0.75, 0.625, 0.75, 0.625, 0.75, 0.625, 0.75, 0.625, 0.75, 0.625, 0.75, 0.6052, 0.75, 0.4584, 0.75, 0.4584, 0.75, 0.6052, 0.75, 0.25, 0.5, 0.375, 0.6073, 0.375, 0.6073, 0.25, 0.5, 0.75, 0.6657, 0.6286, 0.6657, 0.6286, 0.5577, 0.75, 0.5577, 0.25, 0.5833, 0.25, 0.5, 0.375, 0.6073, 0.375, 0.6548, 0.0, 0.0, 0.0, 0.0, 0.0, 0.0, 0.0, 0.0, 0.0, 0.0, 0.0, 0.0, 0.375, 0.5, 0.375, 0.5, 0.375, 0.75, 0.375, 0.75, 0.7158, 0.5, 0.75, 0.5, 0.75, 0.5, 0.7158, 0.5, 0.385, 0.5, 0.385, 0.4508, 0.4584, 0.4508, 0.4584, 0.5, 0.6052, 0.4092, 0.4584, 0.4092, 0.4584, 0.375, 0.6052, 0.375, 0.625, 0.4508, 0.6052, 0.4508, 0.6052, 0.4092, 0.625, 0.4092, 0.6052, 0.5, 0.6052, 0.4508, 0.625, 0.4508, 0.625, 0.5, 0.375, 0.4092, 0.375, 0.4092, 0.375, 0.375, 0.375, 0.4092, 0.375, 0.4092, 0.375, 0.4508, 0.375, 0.4508, 0.375, 0.4508, 0.375, 0.4092, 0.385, 0.4092, 0.385, 0.4508, 0.4584, 0.4092, 0.385, 0.4092, 0.385, 0.375, 0.4584, 0.375, 0.6052, 0.75, 0.6052, 0.75, 0.625, 0.75, 0.625, 0.75, 0.4584, 0.75, 0.385, 0.75, 0.385, 0.75, 0.4584, 0.75, 0.4584, 0.75, 0.385, 0.75, 0.385, 0.75, 0.4584, 0.75, 0.4584, 0.75, 0.385, 0.75, 0.385, 0.75, 0.4584, 0.75, 0.6667, 0.75, 0.75, 0.75, 0.75, 0.75, 0.6667, 0.75, 0.6052, 0.75, 0.625, 0.75, 0.625, 0.75, 0.6052, 0.75, 0.4584, 0.75, 0.6052, 0.75, 0.6052, 0.75, 0.4584, 0.75, 0.0, 0.0, 0.0, 0.0, 0.0, 0.0, 0.0, 0.0, 0.4584, 0.75, 0.4584, 0.75, 0.6052, 0.75, 0.6052, 0.75, 0.385, 0.75, 0.4584, 0.75, 0.4584, 0.75, 0.385, 0.75, 0.625, 0.6546, 0.6052, 0.6543, 0.6052, 0.6065, 0.625, 0.6064, 0.625, 0.75, 0.625, 0.75, 0.625, 0.75, 0.625, 0.75, 0.0, 0.0, 0.0, 0.0, 0.0, 0.0, 0.385, 0.75, 0.385, 0.75, 0.4584, 0.75, 0.4584, 0.75, 0.0, 0.0, 0.0, 0.0, 0.0, 0.0, 0.0, 0.0, 0.0, 0.0, 0.0, 0.0, 0.0, 0.0, 0.4584, 0.75, 0.385, 0.75, 0.385, 0.75, 0.4584, 0.75, 0.625, 0.75, 0.625, 0.75, 0.625, 0.75, 0.625, 0.75, 0.375, 0.75, 0.375, 0.75, 0.375, 0.75, 0.375, 0.75, 0.385, 0.75, 0.385, 0.75, 0.4584, 0.75, 0.4584, 0.75, 0.6052, 0.75, 0.625, 0.75, 0.625, 0.75, 0.6052, 0.75, 0.385, 0.75, 0.4584, 0.75, 0.6052, 0.75, 0.4584, 0.75, 0.4584, 0.75, 0.385, 0.75, 0.385, 0.75, 0.4584, 0.75, 0.625, 0.5, 0.6742, 0.5, 0.6742, 0.5, 0.625, 0.5, 0.0, 0.0, 0.0, 0.0, 0.0, 0.0, 0.0, 0.0, 0.75, 0.75, 0.75, 0.75, 0.6667, 0.75, 0.6667, 0.75, 0.4584, 0.75, 0.6052, 0.75, 0.6052, 0.75, 0.4584, 0.75, 0.385, 0.7917, 0.4584, 0.7917, 0.4584, 0.875, 0.4584, 0.5, 0.4584, 0.4508, 0.6052, 0.4508, 0.6052, 0.5, 0.0, 0.0, 0.0, 0.0, 0.0, 0.0, 0.0, 0.0, 0.0, 0.0, 0.0, 0.0, 0.0, 0.0, 0.385, 0.75, 0.385, 0.75, 0.4584, 0.75, 0.4584, 0.75, 0.6052, 0.75, 0.625, 0.75, 0.625, 0.75, 0.6052, 0.75, 0.625, 0.4092, 0.6052, 0.4092, 0.6052, 0.375, 0.625, 0.375, 0.375, 0.6073, 0.385, 0.6072, 0.4584, 0.6547, 0.385, 0.6548, 0.375, 0.75, 0.385, 0.75, 0.385, 0.75, 0.375, 0.75, 0.625, 0.75, 0.6052, 0.75, 0.6052, 0.75, 0.625, 0.75, 0.385, 0.75, 0.4584, 0.75, 0.4584, 0.75, 0.385, 0.75, 0.375, 0.4092, 0.375, 0.4092, 0.375, 0.375, 0.375, 0.375, 0.375, 0.4092, 0.375, 0.4092, 0.375, 0.4508, 0.375, 0.4508, 0.4584, 0.75, 0.4584, 0.75, 0.6052, 0.75, 0.6052, 0.75, 0.375, 0.75, 0.375, 0.75, 0.375, 0.75, 0.375, 0.75, 0.375, 0.75, 0.375, 0.75, 0.375, 0.75, 0.375, 0.75, 0.375, 0.75, 0.375, 0.5, 0.375, 0.5, 0.0, 0.0, 0.0, 0.0, 0.0, 0.0, 0.0, 0.0, 0.375, 0.75, 0.375, 0.75, 0.385, 0.75, 0.385, 0.75, 0.375, 0.75, 0.375, 0.75, 0.375, 0.75, 0.375, 0.75, 0.385, 0.75, 0.4584, 0.75, 0.4584, 0.75, 0.385, 0.75, 0.75, 0.5037, 0.75, 0.5577, 0.6286, 0.5037, 0.6286, 0.5, 0.6399, 0.75, 0.6389, 0.75, 0.625, 0.75, 0.6266, 0.75, 0.6052, 0.75, 0.4584, 0.75, 0.4584, 0.75, 0.6052, 0.75, 0.375, 0.4508, 0.375, 0.4508, 0.375, 0.5, 0.375, 0.5, 0.6052, 0.875, 0.4584, 0.875, 0.4584, 0.7917, 0.6052, 0.7917, 0.375, 0.75, 0.375, 0.75, 0.385, 0.75, 0.385, 0.75, 0.6667, 0.75, 0.6667, 0.75, 0.75, 0.75, 0.0, 0.0, 0.0, 0.0, 0.0, 0.0, 0.0, 0.0, 0.0, 0.0, 0.0, 0.0, 0.0, 0.0, 0.0, 0.0, 0.625, 0.75, 0.625, 0.75, 0.625, 0.75, 0.625, 0.75, 0.625, 0.875, 0.6052, 0.875, 0.6052, 0.7917, 0.625, 0.7917, 0.375, 0.75, 0.375, 0.75, 0.375, 0.75, 0.375, 0.75, 0.6052, 0.7917, 0.4584, 0.7917, 0.4584, 0.75, 0.6052, 0.75, 0.385, 0.6072, 0.4584, 0.607, 0.4584, 0.6547, 0.0, 0.0, 0.0, 0.0, 0.0, 0.0, 0.0, 0.0, 0.4584, 0.75, 0.6052, 0.75, 0.625, 0.75, 0.6052, 0.75, 0.6667, 0.75, 0.6667, 0.75, 0.6389, 0.75, 0.6399, 0.75, 0.375, 0.7183, 0.375, 0.6548, 0.385, 0.6548, 0.385, 0.7183, 0.4584, 0.75, 0.4584, 0.7182, 0.6052, 0.7181, 0.6052, 0.75, 0.385, 0.7183, 0.385, 0.6548, 0.4584, 0.6547, 0.4584, 0.7182, 0.6052, 0.75, 0.6052, 0.7181, 0.625, 0.7181, 0.625, 0.75, 0.0, 0.0, 0.0, 0.0, 0.0, 0.0, 0.0, 0.0, 0.385, 0.75, 0.385, 0.7183, 0.4584, 0.7182, 0.4584, 0.75, 0.375, 0.75, 0.375, 0.75, 0.375, 0.75, 0.375, 0.75, 0.625, 0.75, 0.6052, 0.75, 0.6052, 0.75, 0.625, 0.75, 0.625, 0.75, 0.6052, 0.75, 0.6052, 0.75, 0.625, 0.75, 0.6052, 0.75, 0.625, 0.75, 0.625, 0.75, 0.6052, 0.75, 0.0, 0.0, 0.0, 0.0, 0.0, 0.0, 0.0, 0.0, 0.0, 0.0, 0.0, 0.0, 0.6286, 0.6657, 0.625, 0.6657, 0.625, 0.5577, 0.6286, 0.5577, 0.0, 0.0, 0.0, 0.0, 0.0, 0.0, 0.0, 0.0, 0.0, 0.0, 0.0, 0.0, 0.0, 0.0, 0.0, 0.0, 0.0, 0.0, 0.0, 0.0, 0.6052, 0.75, 0.4584, 0.75, 0.4584, 0.75, 0.6052, 0.75, 0.375, 0.75, 0.385, 0.75, 0.385, 0.75, 0.375, 0.75, 0.0, 0.0, 0.0, 0.0, 0.0, 0.0, 0.0, 0.0, 0.0, 0.0, 0.0, 0.0, 0.25, 0.6944, 0.25, 0.5833, 0.375, 0.6548, 0.375, 0.7183, 0.0, 0.0, 0.0, 0.0, 0.0, 0.0, 0.625, 0.75, 0.625, 0.75, 0.625, 0.75, 0.625, 0.75, 0.0, 0.0, 0.0, 0.0, 0.0, 0.0, 0.0, 0.0, 0.0, 0.0, 0.0, 0.0, 0.0, 0.0, 0.0, 0.0, 0.0, 0.0, 0.0, 0.0, 0.6052, 0.75, 0.4584, 0.75, 0.4584, 0.75, 0.6052, 0.75, 0.375, 0.75, 0.25, 0.75, 0.25, 0.75, 0.375, 0.75, 0.0, 0.0, 0.0, 0.0, 0.0, 0.0, 0.0, 0.0, 0.0, 0.0, 0.0, 0.0, 0.0, 0.0, 0.0, 0.0, 0.0, 0.0, 0.0, 0.0, 0.0, 0.0, 0.0, 0.0, 0.0, 0.0, 0.0, 0.0, 0.0, 0.0, 0.0, 0.0, 0.0, 0.0, 0.0, 0.0, 0.0, 0.0, 0.0, 0.0, 0.0, 0.0, 0.375, 0.4092, 0.375, 0.375, 0.385, 0.375, 0.385, 0.4092])
me_cube.materials.append(mat_material)
me_cube.use_remesh_preserve_volume = False
me_cube.use_remesh_preserve_attributes = False
me_cube.use_mirror_vertex_groups = False
me_cube.update()
me_cube_001 = bpy.data.meshes.new('Cube.001')
me_cube_001.from_pydata([(1.004, -1.629, 0.3535), (1.004, -3.55, 0.05632), (0.0, -3.825, 0.05537), (1.006, -3.625, -0.1015), (0.0, -3.895, -0.1015), (0.3582, -2.016, 0.3535), (0.3156, -3.519, 0.08864), (0.1838, -3.352, 0.1218), (0.1998, -2.668, 0.2488), (0.3414, -2.451, 0.2737), (0.0, -2.234, 0.3564), (0.3068, -3.734, 0.05675), (0.3153, -3.81, -0.1015), (0.3049, -3.813, -0.1015), (0.3473, -2.022, 0.3564), (0.2928, -3.742, 0.05682), (0.3048, -3.523, 0.08913), (0.1729, -3.357, 0.1245), (0.1891, -2.669, 0.2525), (0.3307, -2.452, 0.2774), (0.3057, -3.861, -0.1887), (0.3161, -3.858, -0.1887), (0.0, -3.942, -0.1887), (1.006, -3.673, -0.1887), (0.0, -3.859, -0.04007), (0.0, -3.84, -0.02128), (0.3012, -3.775, -0.02128), (0.302, -3.778, -0.04007), (1.005, -3.584, -0.02128), (1.005, -3.589, -0.04006), (0.3116, -3.774, -0.03978), (0.3105, -3.768, -0.02114), (0.0, -3.906, -0.1273), (0.3028, -3.825, -0.1273), (1.006, -3.637, -0.1273), (0.3124, -3.821, -0.127), (0.3062, -3.905, -0.2782), (0.3166, -3.902, -0.2782), (0.0, -3.986, -0.2782), (1.007, -3.717, -0.2782), (0.0, -3.953, -0.2168), (0.3034, -3.872, -0.2168), (1.006, -3.684, -0.2168), (0.3129, -3.868, -0.2165), (0.3061, -3.952, -0.3644), (0.3165, -3.949, -0.3644), (0.0, -4.034, -0.3644), (1.007, -3.764, -0.3644), (0.0, -3.998, -0.303), (0.3032, -3.916, -0.303), (1.006, -3.728, -0.303), (0.3128, -3.913, -0.3027), (0.3055, -4.043, -0.545), (0.3159, -4.04, -0.545), (0.0, -4.124, -0.545), (1.006, -3.855, -0.545), (0.0, -4.088, -0.4835), (0.3027, -4.007, -0.4835), (1.006, -3.819, -0.4835), (0.3122, -4.003, -0.4833), (0.0, -2.842, 0.242), (0.0, -2.822, 0.2472), (0.3366, -2.306, 0.3054), (0.3354, -2.329, 0.3001), (0.3462, -2.327, 0.2965), (0.3469, -2.314, 0.2999), (1.004, -2.719, 0.185), (1.004, -2.733, 0.182), (0.306, -3.973, -0.7114), (0.3164, -3.97, -0.7114), (0.0, -4.054, -0.7114), (0.0, -4.14, -0.5798), (0.3012, -4.059, -0.5798), (1.004, -3.87, -0.5798), (0.3107, -4.055, -0.5795), (0.5693, -3.902, -0.7114), (1.006, -3.821, -0.6553), (0.7001, -3.902, -0.6563), (0.306, -1.934, -0.7114), (0.0, -1.775, -0.7114), (0.306, 0.8357, -0.7114), (0.0, 0.7761, -0.7114), (0.306, 2.41, -0.7114), (0.0, 2.476, -0.7114), (0.306, -3.273, -0.7114), (0.1323, -1.843, -0.7114), (0.1379, -3.114, -0.7114), (0.1625, -1.859, -0.7114), (0.306, -3.232, -0.7114), (0.2208, -3.144, -0.7114), (0.2206, -3.062, -0.7114), (0.1673, -3.021, -0.7114), (0.1745, 2.439, -0.7114), (0.306, 1.21, -0.7114), (0.174, 1.341, -0.7114), (0.1414, 2.446, -0.7114), (0.306, 1.105, -0.7114), (0.1371, 1.261, -0.7114), (1.308, 2.261, -0.7114), (1.256, 2.281, -0.7114), (1.308, 1.985, -0.7114), (1.256, 2.005, -0.7114), (1.308, 1.93, -0.7114), (1.256, 1.951, -0.7114), (1.308, 1.654, -0.7114), (1.256, 1.674, -0.7114), (1.308, -2.656, -0.7114), (1.256, -2.636, -0.7114), (1.308, -2.932, -0.7114), (1.256, -2.912, -0.7114), (1.308, -2.987, -0.7114), (1.256, -2.966, -0.7114), (1.308, -3.263, -0.7114), (1.256, -3.243, -0.7114)], [], [(36, 41, 40, 38), (67, 64, 9, 8, 7, 6, 11, 1), (15, 16, 17, 18, 19, 63, 60, 2), (1, 11, 31, 28), (26, 2, 25), (29, 30, 12, 3), (20, 33, 32, 22), (34, 35, 21, 23), (13, 27, 24, 4), (42, 43, 37, 39), (44, 49, 48, 46), (50, 51, 45, 47), (52, 57, 56, 54), (58, 59, 53, 55), (15, 2, 26), (61, 62, 14, 10), (68, 72, 71, 70), (73, 74, 69, 75, 77, 76), (5, 65, 66, 0), (68, 70, 79, 85, 86, 84), (80, 81, 83, 95, 97, 96), (88, 89, 90, 91, 87, 78), (104, 105, 103, 102), (93, 94, 92, 82), (100, 101, 99, 98), (112, 113, 111, 110), (108, 109, 107, 106)])
_uv = me_cube_001.uv_layers.new(name='UVMap')
_uv.uv.foreach_set('vector', [0.7121, 0.75, 0.7124, 0.75, 0.75, 0.75, 0.75, 0.75, 0.625, 0.75, 0.7068, 0.75, 0.7074, 0.75, 0.725, 0.75, 0.7269, 0.75, 0.7106, 0.75, 0.7117, 0.75, 0.625, 0.75, 0.7128, 0.75, 0.7112, 0.75, 0.7276, 0.75, 0.7256, 0.75, 0.708, 0.75, 0.7074, 0.75, 0.75, 0.75, 0.75, 0.75, 0.625, 0.75, 0.7117, 0.75, 0.7113, 0.75, 0.625, 0.75, 0.7125, 0.75, 0.75, 0.75, 0.75, 0.75, 0.625, 0.75, 0.7112, 0.75, 0.7108, 0.75, 0.625, 0.75, 0.7121, 0.75, 0.7124, 0.75, 0.75, 0.75, 0.75, 0.75, 0.625, 0.75, 0.7112, 0.75, 0.7108, 0.75, 0.625, 0.75, 0.7121, 0.75, 0.7124, 0.75, 0.75, 0.75, 0.75, 0.75, 0.625, 0.75, 0.7112, 0.75, 0.7108, 0.75, 0.625, 0.75, 0.7121, 0.75, 0.7124, 0.75, 0.75, 0.75, 0.75, 0.75, 0.625, 0.75, 0.7112, 0.75, 0.7108, 0.75, 0.625, 0.75, 0.7121, 0.75, 0.7124, 0.75, 0.75, 0.75, 0.75, 0.75, 0.625, 0.75, 0.7112, 0.75, 0.7108, 0.75, 0.625, 0.75, 0.7128, 0.75, 0.75, 0.75, 0.7125, 0.75, 0.75, 0.75, 0.7073, 0.75, 0.706, 0.75, 0.75, 0.75, 0.7121, 0.75, 0.7124, 0.75, 0.75, 0.75, 0.75, 0.75, 0.625, 0.75, 0.7112, 0.75, 0.7108, 0.75, 0.6794, 0.75, 0.663, 0.75, 0.625, 0.75, 0.7053, 0.75, 0.7067, 0.75, 0.625, 0.75, 0.625, 0.75, 0.7121, 0.75, 0.75, 0.75, 0.75, 0.75, 0.7337, 0.75, 0.733, 0.75, 0.7121, 0.75, 0.7121, 0.75, 0.75, 0.75, 0.75, 0.75, 0.7326, 0.75, 0.7331, 0.75, 0.7121, 0.75, 0.7121, 0.75, 0.7227, 0.75, 0.7227, 0.75, 0.7293, 0.75, 0.7299, 0.75, 0.7121, 0.75, 0.7121, 0.75, 0.7285, 0.75, 0.7285, 0.75, 0.7121, 0.75, 0.7121, 0.75, 0.7285, 0.75, 0.7285, 0.75, 0.7121, 0.75, 0.7121, 0.75, 0.7285, 0.75, 0.7285, 0.75, 0.7121, 0.75, 0.7121, 0.75, 0.7285, 0.75, 0.7285, 0.75, 0.7121, 0.75, 0.7121, 0.75, 0.7285, 0.75, 0.7285, 0.75, 0.7121, 0.75])
me_cube_001.materials.append(mat_material_001)
me_cube_001.use_remesh_preserve_volume = False
me_cube_001.use_remesh_preserve_attributes = False
me_cube_001.use_mirror_vertex_groups = False
me_cube_001.update()
me_cube_002 = bpy.data.meshes.new('Cube.002')
me_cube_002.from_pydata([(1.037, -3.525, 0.04013), (1.037, -3.032, 0.1194), (1.489, -1.786, 0.2677), (1.482, -3.175, 0.0454), (1.127, -2.899, 0.129), (1.14, -1.665, 0.3211), (1.486, -2.245, 0.1943), (1.367, -3.263, 0.04413), (1.372, -2.386, 0.1844), (1.408, -3.229, 0.04463), (1.411, -2.545, 0.1542), (1.485, -2.434, 0.1639), (1.043, -3.565, -0.02349), (1.472, -3.227, -0.01823), (1.368, -3.317, -0.01949), (1.409, -3.277, -0.01899)], [], [(3, 11, 10, 9), (7, 8, 6, 2, 5, 4, 1, 0), (7, 0, 12, 14), (3, 9, 15, 13)])
_uv = me_cube_002.uv_layers.new(name='UVMap')
_uv.uv.foreach_set('vector', [0.625, 0.75, 0.625, 0.75, 0.625, 0.75, 0.625, 0.75, 0.625, 0.75, 0.625, 0.75, 0.625, 0.75, 0.625, 0.75, 0.625, 0.75, 0.625, 0.75, 0.625, 0.75, 0.625, 0.75, 0.625, 0.75, 0.625, 0.75, 0.625, 0.75, 0.625, 0.75, 0.625, 0.75, 0.625, 0.75, 0.625, 0.75, 0.625, 0.75])
me_cube_002.materials.append(mat_material_001)
me_cube_002.use_remesh_preserve_volume = False
me_cube_002.use_remesh_preserve_attributes = False
me_cube_002.use_mirror_vertex_groups = False
me_cube_002.update()
me_cube_003 = bpy.data.meshes.new('Cube.003')
me_cube_003.from_pydata([(1.513, -3.172, -0.005054), (1.522, -2.428, 0.09992), (1.512, -3.476, -0.5588), (1.521, -2.042, -0.5557), (1.513, -3.203, -0.06141), (1.525, -1.361, -0.5578), (1.522, -2.421, 0.1008), (1.526, -1.701, 0.04168), (1.524, -2.063, 0.01369), (1.522, -2.327, -0.0715), (1.042, -3.827, -0.5439), (1.043, -3.63, -0.1459), (1.526, -1.525, -0.2799), (1.521, -2.189, -0.3063), (1.512, -3.409, -0.437), (1.042, -3.766, -0.4217), (1.515, -2.975, -0.4282), (1.515, -2.868, -0.3233), (1.521, -2.168, -0.3413), (1.512, -3.425, -0.4672), (1.042, -3.782, -0.4534), (1.526, -1.467, -0.3165), (1.515, -2.846, -0.456), (1.516, -2.743, -0.3581), (1.516, -2.756, -0.5574), (1.52, -2.106, -0.556), (1.496, -2.631, -0.4668), (1.499, -2.191, -0.4655), (1.517, -2.645, -0.4367), (1.52, -2.174, -0.4358), (1.497, -2.711, -0.559), (1.501, -2.14, -0.5578), (1.52, -1.553, -0.1495), (1.164, -1.584, 0.163), (1.013, -1.353, -0.1451), (1.013, -1.537, 0.1873), (1.153, -3.53, -0.1262), (1.521, -1.664, 0.04637), (1.269, -1.581, 0.07999), (1.513, -3.234, -0.1182), (1.217, -3.501, -0.1742), (1.05, -1.168, -0.5538), (1.129, -1.306, -0.3131), (1.125, -1.267, -0.397), (1.05, -1.222, -0.4301), (1.097, 0.02094, -0.5509), (1.097, 0.07428, -0.4322), (1.026, -1.12, -0.4301), (1.026, -1.066, -0.5538), (1.026, -0.05548, -0.5538), (1.026, 0.002493, -0.4301)], [(23, 28), (18, 29)], [(1, 0, 4, 9), (1, 9, 8, 6), (8, 9, 13, 12, 7), (2, 19, 20, 10), (9, 4, 39, 14, 16, 17, 13), (31, 27, 26, 30), (15, 14, 39, 40, 36, 11), (18, 23, 22, 19, 2, 24, 28, 29, 25, 3), (21, 18, 3, 5), (26, 27, 29, 28), (30, 26, 28, 24), (21, 5, 41, 44, 43, 42), (27, 31, 25, 29), (35, 33, 38, 37, 32, 34), (50, 49, 45, 46), (47, 48, 49, 50)])
_uv = me_cube_003.uv_layers.new(name='UVMap')
_uv.uv.foreach_set('vector', [0.625, 0.75, 0.625, 0.75, 0.625, 0.75, 0.625, 0.75, 0.625, 0.75, 0.625, 0.75, 0.625, 0.75, 0.625, 0.75, 0.625, 0.75, 0.625, 0.75, 0.625, 0.75, 0.625, 0.75, 0.625, 0.75, 0.625, 0.75, 0.625, 0.75, 0.625, 0.75, 0.625, 0.75, 0.625, 0.75, 0.625, 0.75, 0.625, 0.75, 0.625, 0.75, 0.625, 0.75, 0.625, 0.75, 0.625, 0.75, 0.625, 0.75, 0.625, 0.75, 0.625, 0.75, 0.625, 0.75, 0.625, 0.75, 0.625, 0.75, 0.625, 0.75, 0.625, 0.75, 0.625, 0.75, 0.625, 0.75, 0.625, 0.75, 0.625, 0.75, 0.625, 0.75, 0.625, 0.75, 0.625, 0.75, 0.625, 0.75, 0.625, 0.75, 0.625, 0.75, 0.625, 0.75, 0.625, 0.75, 0.625, 0.75, 0.625, 0.75, 0.625, 0.75, 0.625, 0.75, 0.625, 0.75, 0.625, 0.75, 0.625, 0.75, 0.625, 0.75, 0.625, 0.75, 0.625, 0.75, 0.625, 0.75, 0.625, 0.75, 0.625, 0.75, 0.625, 0.75, 0.625, 0.75, 0.625, 0.75, 0.625, 0.75, 0.625, 0.75, 0.625, 0.75, 0.625, 0.75, 0.625, 0.75, 0.625, 0.75, 0.625, 0.75, 0.625, 0.75, 0.625, 0.75, 0.625, 0.75, 0.625, 0.75, 0.625, 0.75, 0.625, 0.75, 0.625, 0.75, 0.625, 0.75, 0.625, 0.75, 0.625, 0.75, 0.625, 0.75, 0.625, 0.75, 0.625, 0.75])
me_cube_003.materials.append(mat_material_001)
me_cube_003.use_remesh_preserve_volume = False
me_cube_003.use_remesh_preserve_attributes = False
me_cube_003.use_mirror_vertex_groups = False
me_cube_003.update()
me_cube_004 = bpy.data.meshes.new('Cube.004')
me_cube_004.from_pydata([(1.004, -1.601, 0.3577), (0.8631, -1.686, 0.3577), (0.6191, -0.2791, 0.6691), (0.5372, -0.3017, 0.6691), (0.8307, -1.307, 0.4419), (0.9067, -1.264, 0.4419), (0.6217, 0.7252, 0.656), (0.5397, 0.7542, 0.656), (0.9919, 2.018, 0.2959), (0.9139, 2.034, 0.2959), (0.9922, 2.6, 0.2928), (1.362, 2.506, -0.5582), (1.498, 2.456, -0.09354), (0.9897, 2.044, 0.2935), (0.5864, 2.679, 0.2913), (0.5853, 2.679, 0.2191), (1.013, 2.643, -0.557), (0.9903, 2.601, 0.2148), (0.5842, 2.301, 0.2936), (0.8703, 2.229, 0.2932), (0.547, 2.69, 0.2231), (0.5487, 2.305, 0.2916), (-0.0004914, 2.788, 0.2276), (0.0004914, 2.787, 0.2944), (-0.0001215, 2.404, 0.2961), (0.5493, 2.689, 0.2958), (1.483, 0.7692, 0.1449), (1.022, 2.596, 0.2906), (1.485, 2.439, 0.2065), (1.35, 0.6567, 0.1859), (1.022, 2.234, 0.2975), (1.316, 1.736, 0.2403), (1.034, 1.947, 0.2937), (1.267, 1.621, 0.2436), (1.033, 0.3898, 0.2886), (1.304, 0.6247, 0.2026), (1.272, 1.465, 0.2231), (1.033, 1.211, 0.2912), (1.033, 1.107, 0.2908), (1.276, 1.359, 0.2205), (1.033, 0.9993, 0.2905), (1.28, 1.248, 0.2178), (1.033, 0.8857, 0.2902), (1.285, 1.132, 0.2149), (1.033, 0.775, 0.2898), (1.289, 1.019, 0.2122), (1.033, 0.6591, 0.2895), (1.294, 0.9001, 0.2093), (0.2984, 0.8329, 0.673), (0.01124, 0.9287, 0.6657), (0.01117, 0.3377, 0.6653), (0.3033, 0.6393, 0.6699), (0.01212, 0.272, 0.6646), (0.3093, 0.5707, 0.668), (0.01205, 0.1307, 0.6642), (0.3146, 0.4263, 0.6646), (0.01295, 0.08164, 0.6635), (0.3207, 0.3743, 0.6624), (0.01288, -0.135, 0.663), (0.3261, 0.1545, 0.6589), (1.494, 0.7592, 0.1246), (0.01124, 1.197, 0.5896), (0.2984, 0.9576, 0.6376), (0.2437, 1.119, 0.5955), (0.2467, 1.02, 0.6234), (1.37, 0.6426, 0.1486), (1.502, 0.4687, -0.5531), (1.108, 0.1261, -0.3669), (1.14, 0.428, 0.1929), (1.15, 0.2832, -0.1324), (1.114, 0.04286, -0.5502), (1.101, 0.233, -0.1315), (1.368, 0.4079, -0.3738), (1.424, 0.6932, 0.1382), (1.109, 0.1149, -0.3907), (1.389, 0.4195, -0.3968), (1.388, 0.4737, -0.273), (1.431, 0.5373, -0.2318), (1.019, 2.605, 0.2174), (1.482, 2.448, 0.1867), (1.495, 2.454, -0.5587), (0.9658, 2.663, -0.5535), (1.519, 1.177, -0.09299), (0.0004914, 2.799, 0.03029), (0.9706, 2.649, 0.03175), (-0.0003449, 2.81, -0.4871), (0.5844, 2.722, -0.554), (0.4867, 2.735, -0.4923), (1.516, 0.9845, -0.5581), (1.521, 0.5864, -0.5581), (1.527, 0.6682, -0.3697), (1.516, 0.9325, -0.5587), (1.523, 1.014, -0.3703), (1.498, 2.414, 0.1807), (1.516, 0.7855, 0.1158), (1.516, 0.7585, 0.04344), (1.498, 2.389, 0.09886), (1.326, 2.522, -0.09406), (1.015, 2.641, 0.03297), (1.257, 2.548, 0.03362), (1.398, 2.495, -0.09384), (1.405, 2.49, -0.4226), (1.359, 2.508, -0.4653), (1.346, 2.512, -0.5581), (1.379, 2.502, -0.0939), (1.387, 2.498, -0.3661), (1.341, 2.515, -0.4039), (0.0004914, 2.799, 0.1496), (0.5467, 2.714, 0.1505), (0.6908, 2.692, 0.03133), (1.504, 1.741, -0.5584), (1.513, 1.204, -0.5582), (0.3213, 2.749, 0.1501), (0.2902, 2.754, 0.1501), (0.1744, 2.783, -0.489), (0.2055, 2.779, -0.4893), (1.514, 1.268, -0.424), (1.506, 1.684, -0.4226)], [], [(4, 5, 2, 3), (1, 0, 5, 4), (3, 2, 6, 7), (7, 6, 8, 9), (10, 14, 18, 19, 13), (91, 92, 90, 89), (25, 23, 24, 21), (28, 27, 30, 31, 29, 26), (23, 25, 20, 22), (46, 34, 35, 47), (32, 37, 36, 33), (38, 40, 41, 39), (42, 44, 45, 43), (49, 50, 51, 48), (52, 54, 55, 53), (56, 58, 59, 57), (49, 48, 62, 64, 63, 61), (67, 72, 65, 68, 69, 71), (60, 73, 77, 76, 75, 74, 70, 66), (14, 10, 17, 15), (27, 28, 79, 78), (80, 12, 82, 88, 111, 116, 117, 110), (95, 96, 93, 94), (11, 102, 101, 100, 12, 80), (98, 99, 97, 104, 105, 106, 103, 16), (113, 114, 85, 83, 107), (109, 84, 81, 86, 87, 115, 112, 108)])
_uv = me_cube_004.uv_layers.new(name='UVMap')
_uv.uv.foreach_set('vector', [0.6448, 0.75, 0.625, 0.75, 0.625, 0.75, 0.6448, 0.75, 0.6448, 0.75, 0.625, 0.75, 0.625, 0.75, 0.6448, 0.75, 0.6448, 0.75, 0.625, 0.75, 0.625, 0.75, 0.6448, 0.75, 0.6448, 0.75, 0.625, 0.75, 0.625, 0.75, 0.6448, 0.75, 0.625, 0.75, 0.6448, 0.75, 0.6448, 0.75, 0.6448, 0.75, 0.625, 0.75, 0.625, 0.75, 0.625, 0.75, 0.625, 0.75, 0.625, 0.75, 0.625, 0.75, 0.6448, 0.75, 0.6448, 0.75, 0.625, 0.75, 0.625, 0.75, 0.6448, 0.75, 0.6448, 0.75, 0.6335, 0.75, 0.631, 0.75, 0.625, 0.75, 0.6448, 0.75, 0.625, 0.75, 0.625, 0.75, 0.6448, 0.75, 0.6448, 0.75, 0.6448, 0.75, 0.6322, 0.75, 0.6327, 0.75, 0.6448, 0.75, 0.6448, 0.75, 0.6337, 0.75, 0.6351, 0.75, 0.6448, 0.75, 0.6448, 0.75, 0.6333, 0.75, 0.6335, 0.75, 0.6448, 0.75, 0.6448, 0.75, 0.6329, 0.75, 0.6331, 0.75, 0.6448, 0.75, 0.6448, 0.75, 0.6335, 0.75, 0.6337, 0.75, 0.6448, 0.75, 0.6448, 0.75, 0.6331, 0.75, 0.6333, 0.75, 0.6448, 0.75, 0.6448, 0.75, 0.6327, 0.75, 0.6329, 0.75, 0.6448, 0.75, 0.6337, 0.75, 0.6337, 0.75, 0.6357, 0.75, 0.6358, 0.75, 0.6448, 0.75, 0.6424, 0.75, 0.6354, 0.75, 0.6349, 0.75, 0.6399, 0.75, 0.6401, 0.75, 0.6426, 0.75, 0.6322, 0.75, 0.6337, 0.75, 0.6338, 0.75, 0.6349, 0.75, 0.635, 0.75, 0.6424, 0.75, 0.6423, 0.75, 0.6322, 0.75, 0.6448, 0.75, 0.625, 0.75, 0.625, 0.75, 0.6448, 0.75, 0.6448, 0.75, 0.625, 0.75, 0.625, 0.75, 0.6448, 0.75, 0.625, 0.75, 0.625, 0.75, 0.625, 0.75, 0.625, 0.75, 0.625, 0.75, 0.625, 0.75, 0.625, 0.75, 0.625, 0.75, 0.625, 0.75, 0.625, 0.75, 0.625, 0.75, 0.625, 0.75, 0.6305, 0.75, 0.6306, 0.75, 0.6287, 0.75, 0.6291, 0.75, 0.625, 0.75, 0.625, 0.75, 0.6448, 0.75, 0.6349, 0.75, 0.6321, 0.75, 0.6299, 0.75, 0.6295, 0.75, 0.6314, 0.75, 0.6311, 0.75, 0.6448, 0.75, 0.6389, 0.75, 0.6412, 0.75, 0.6448, 0.75, 0.6448, 0.75, 0.6448, 0.75, 0.6307, 0.75, 0.625, 0.75, 0.625, 0.75, 0.6328, 0.75, 0.6348, 0.75, 0.6406, 0.75, 0.6383, 0.75, 0.6337, 0.75])
me_cube_004.materials.append(mat_material_001)
me_cube_004.use_remesh_preserve_volume = False
me_cube_004.use_remesh_preserve_attributes = False
me_cube_004.use_mirror_vertex_groups = False
me_cube_004.update()
me_cube_005 = bpy.data.meshes.new('Cube.005')
me_cube_005.from_pydata([(0.9964, 0.3707, 0.3), (1.001, 0.8515, 0.299), (0.6413, 0.2074, 0.635), (0.6456, 0.3816, 0.6341)], [], [(3, 2, 0, 1)])
_uv = me_cube_005.uv_layers.new(name='UVMap')
_uv.uv.foreach_set('vector', [0.625, 0.75, 0.625, 0.75, 0.625, 0.75, 0.625, 0.75])
me_cube_005.materials.append(mat_material_001)
me_cube_005.use_remesh_preserve_volume = False
me_cube_005.use_remesh_preserve_attributes = False
me_cube_005.use_mirror_vertex_groups = False
me_cube_005.update()
me_cube_006 = bpy.data.meshes.new('Cube.006')
me_cube_006.from_pydata([(1.254, -3.431, -0.09702), (1.331, -3.367, -0.08732), (1.175, -3.463, -0.04762), (1.361, -3.313, -0.03146), (1.101, -3.542, -0.08984), (1.148, -3.503, -0.08385), (1.052, -3.562, -0.05934), (1.167, -3.469, -0.04938), (0.7421, -3.819, -0.4426), (0.9835, -3.754, -0.4402), (0.7413, -3.803, -0.4072), (0.9979, -3.734, -0.4073), (0.9031, -3.776, -0.441), (0.8226, -3.797, -0.4418), (0.824, -3.779, -0.4072), (0.9045, -3.763, -0.4073), (0.3564, -3.921, -0.442), (0.6305, -3.854, -0.4396), (0.3394, -3.911, -0.4066), (0.6291, -3.833, -0.4067), (0.5501, -3.876, -0.4404), (0.4368, -3.899, -0.4412), (0.4344, -3.881, -0.4066), (0.5473, -3.856, -0.4067), (0.0, -4.03, -0.4455), (0.0, -4.015, -0.4101), (0.112, -3.999, -0.4447), (0.1096, -3.985, -0.4101), (1.496, -2.167, 0.1135), (1.5, -2.091, 0.1175), (1.495, -2.25, 0.1306), (1.497, -2.043, 0.156), (1.499, -1.947, 0.134), (1.498, -1.871, 0.1434), (1.496, -2.03, 0.1589), (1.498, -1.823, 0.1881)], [], [(0, 1, 3, 2), (4, 5, 7, 6), (12, 9, 11, 15), (8, 13, 14, 10), (20, 17, 19, 23), (16, 21, 22, 18), (24, 26, 27, 25), (28, 29, 31, 30), (32, 33, 35, 34)])
_uv = me_cube_006.uv_layers.new(name='UVMap')
_uv.uv.foreach_set('vector', [0.625, 0.75, 0.625, 0.75, 0.625, 0.75, 0.625, 0.75, 0.625, 0.75, 0.625, 0.75, 0.625, 0.75, 0.625, 0.75, 0.625, 0.75, 0.625, 0.75, 0.625, 0.75, 0.625, 0.75, 0.625, 0.75, 0.625, 0.75, 0.625, 0.75, 0.625, 0.75, 0.625, 0.75, 0.625, 0.75, 0.625, 0.75, 0.625, 0.75, 0.625, 0.75, 0.625, 0.75, 0.625, 0.75, 0.625, 0.75, 0.625, 0.75, 0.625, 0.75, 0.625, 0.75, 0.625, 0.75, 0.625, 0.75, 0.625, 0.75, 0.625, 0.75, 0.625, 0.75, 0.625, 0.75, 0.625, 0.75, 0.625, 0.75, 0.625, 0.75])
me_cube_006.materials.append(mat_material_002)
me_cube_006.use_remesh_preserve_volume = False
me_cube_006.use_remesh_preserve_attributes = False
me_cube_006.use_mirror_vertex_groups = False
me_cube_006.update()
me_cube_007 = bpy.data.meshes.new('Cube.007')
me_cube_007.from_pydata([(0.9918, 2.606, 0.1845), (0.5864, 2.683, 0.1779), (0.6867, 2.668, 0.09625), (0.8961, 2.625, 0.09193), (0.5093, 2.7, 0.2021), (0.3226, 2.737, 0.1991), (0.3688, 2.73, 0.1614), (0.4653, 2.71, 0.1594), (1.467, 2.451, 0.1636), (1.369, 2.481, 0.171), (1.494, 2.229, 0.07801), (1.461, 2.451, 0.02947), (1.332, 2.49, 0.1757), (1.072, 2.576, 0.1858), (1.127, 2.56, 0.1438), (1.324, 2.493, 0.1406), (1.424, 2.463, 0.02976), (1.379, 2.481, 0.1138), (1.414, 2.462, 0.085), (1.493, 2.37, 0.07892), (1.492, 2.35, 0.0442), (1.494, 2.212, 0.044), (1.494, 2.062, 0.0769), (1.493, 2.203, 0.0778), (1.492, 2.182, 0.04309), (1.494, 2.044, 0.04288)], [], [(1, 0, 3, 2), (5, 4, 7, 6), (9, 8, 11, 16, 18, 17), (13, 12, 15, 14), (19, 10, 21, 20), (23, 22, 25, 24)])
_uv = me_cube_007.uv_layers.new(name='UVMap')
_uv.uv.foreach_set('vector', [0.6448, 0.75, 0.625, 0.75, 0.625, 0.75, 0.6448, 0.75, 0.6448, 0.75, 0.625, 0.75, 0.625, 0.75, 0.6448, 0.75, 0.6448, 0.75, 0.625, 0.75, 0.625, 0.75, 0.6381, 0.75, 0.6379, 0.75, 0.6448, 0.75, 0.6448, 0.75, 0.625, 0.75, 0.625, 0.75, 0.6448, 0.75, 0.6448, 0.75, 0.625, 0.75, 0.625, 0.75, 0.6448, 0.75, 0.6448, 0.75, 0.625, 0.75, 0.625, 0.75, 0.6448, 0.75])
me_cube_007.materials.append(mat_material_003)
me_cube_007.use_remesh_preserve_volume = False
me_cube_007.use_remesh_preserve_attributes = False
me_cube_007.use_mirror_vertex_groups = False
me_cube_007.update()
me_cube_008 = bpy.data.meshes.new('Cube.008')
me_cube_008.from_pydata([(1.0, -1.619, 0.2783), (0.0, -2.221, 0.2783), (1.0, -3.532, -0.01891), (0.0, -3.801, -0.01891), (1.004, -1.629, 0.3373), (-0.00104, -2.231, 0.3373), (1.004, -3.542, 0.04013), (-0.00104, -3.811, 0.04013)], [], [(0, 1, 5, 4), (1, 3, 7, 5), (2, 0, 4, 6), (3, 2, 6, 7)])
_uv = me_cube_008.uv_layers.new(name='UVMap')
_uv.uv.foreach_set('vector', [0.625, 0.75, 0.75, 0.75, 0.75, 0.75, 0.625, 0.75, 0.0, 0.0, 0.0, 0.0, 0.0, 0.0, 0.0, 0.0, 0.625, 0.75, 0.625, 0.75, 0.625, 0.75, 0.625, 0.75, 0.625, 0.875, 0.625, 0.75, 0.625, 0.75, 0.625, 0.875])
me_cube_008.materials.append(mat_material)
me_cube_008.use_remesh_preserve_volume = False
me_cube_008.use_remesh_preserve_attributes = False
me_cube_008.use_mirror_vertex_groups = False
me_cube_008.update()

# ---- objects
ob_cube = bpy.data.objects.new('Cube', me_cube)
ob_light = bpy.data.objects.new('Light', light_light)
ob_camera = bpy.data.objects.new('Camera', cam_camera)
ob_cube_001 = bpy.data.objects.new('Cube.001', me_cube_001)
ob_cube_002 = bpy.data.objects.new('Cube.002', me_cube_002)
ob_cube_003 = bpy.data.objects.new('Cube.003', me_cube_003)
ob_cube_004 = bpy.data.objects.new('Cube.004', me_cube_004)
ob_cube_005 = bpy.data.objects.new('Cube.005', me_cube_005)
ob_cube_006 = bpy.data.objects.new('Cube.006', me_cube_006)
ob_cube_007 = bpy.data.objects.new('Cube.007', me_cube_007)
ob_cube_008 = bpy.data.objects.new('Cube.008', me_cube_008)

# ---- transforms, parenting, visibility, modifiers, constraints
ob_cube.location = (0.0, 0.0, 0.0)
ob_cube.lock_rotations_4d = False
ob_cube.empty_display_type = 'ARROWS'
ob_cube.lineart.crease_threshold = 0.0
_m = ob_cube.modifiers.new('Mirror', 'MIRROR')
ob_light.location = (4.076, 1.005, 5.904)
ob_light.rotation_euler = (0.6503, 0.05522, 1.866)
ob_light.lock_rotations_4d = False
ob_light.empty_display_type = 'ARROWS'
ob_light.color = (0.0, 0.0, 0.0, 0.0)
ob_light.lineart.crease_threshold = 0.0
ob_camera.location = (7.359, -6.926, 4.958)
ob_camera.rotation_euler = (1.109, 0.0, 0.8149)
ob_camera.lock_rotations_4d = False
ob_camera.empty_display_type = 'ARROWS'
ob_camera.color = (0.0, 0.0, 0.0, 0.0)
ob_camera.display_type = 'WIRE'
ob_camera.lineart.crease_threshold = 0.0
ob_cube_001.location = (0.0, 0.0, 0.0)
ob_cube_001.lock_rotations_4d = False
ob_cube_001.empty_display_type = 'ARROWS'
ob_cube_001.lineart.crease_threshold = 0.0
_m = ob_cube_001.modifiers.new('Mirror', 'MIRROR')
_m = ob_cube_001.modifiers.new('Solidify', 'SOLIDIFY')
_m.use_even_offset = True
ob_cube_002.location = (0.0, 0.0, 0.0)
ob_cube_002.lock_rotations_4d = False
ob_cube_002.empty_display_type = 'ARROWS'
ob_cube_002.lineart.crease_threshold = 0.0
_m = ob_cube_002.modifiers.new('Mirror', 'MIRROR')
_m = ob_cube_002.modifiers.new('Solidify', 'SOLIDIFY')
_m.use_even_offset = True
ob_cube_003.location = (0.0, 0.0, 0.0)
ob_cube_003.lock_rotations_4d = False
ob_cube_003.empty_display_type = 'ARROWS'
ob_cube_003.lineart.crease_threshold = 0.0
_m = ob_cube_003.modifiers.new('Mirror', 'MIRROR')
_m = ob_cube_003.modifiers.new('Solidify', 'SOLIDIFY')
_m.use_even_offset = True
ob_cube_004.location = (0.0, 0.0, 0.0)
ob_cube_004.lock_rotations_4d = False
ob_cube_004.empty_display_type = 'ARROWS'
ob_cube_004.lineart.crease_threshold = 0.0
_m = ob_cube_004.modifiers.new('Mirror', 'MIRROR')
_m = ob_cube_004.modifiers.new('Solidify', 'SOLIDIFY')
_m.use_even_offset = True
ob_cube_005.location = (0.0, 0.0, 0.0)
ob_cube_005.lock_rotations_4d = False
ob_cube_005.empty_display_type = 'ARROWS'
ob_cube_005.lineart.crease_threshold = 0.0
_m = ob_cube_005.modifiers.new('Mirror', 'MIRROR')
_m = ob_cube_005.modifiers.new('Solidify', 'SOLIDIFY')
_m.use_even_offset = True
ob_cube_006.location = (0.0, 0.0, 0.0)
ob_cube_006.lock_rotations_4d = False
ob_cube_006.empty_display_type = 'ARROWS'
ob_cube_006.lineart.crease_threshold = 0.0
_m = ob_cube_006.modifiers.new('Mirror', 'MIRROR')
_m = ob_cube_006.modifiers.new('Solidify', 'SOLIDIFY')
_m.use_even_offset = True
ob_cube_007.location = (0.0, 0.0, 0.0)
ob_cube_007.lock_rotations_4d = False
ob_cube_007.empty_display_type = 'ARROWS'
ob_cube_007.lineart.crease_threshold = 0.0
_m = ob_cube_007.modifiers.new('Mirror', 'MIRROR')
_m = ob_cube_007.modifiers.new('Solidify', 'SOLIDIFY')
_m.use_even_offset = True
ob_cube_008.location = (0.0, 0.0, 0.0)
ob_cube_008.lock_rotations_4d = False
ob_cube_008.empty_display_type = 'ARROWS'
ob_cube_008.lineart.crease_threshold = 0.0
_m = ob_cube_008.modifiers.new('Mirror', 'MIRROR')

# ---- collection membership
col_collection.objects.link(ob_cube)
col_collection.objects.link(ob_light)
col_collection.objects.link(ob_camera)
col_collection.objects.link(ob_cube_001)
col_collection.objects.link(ob_cube_002)
col_collection.objects.link(ob_cube_003)
col_collection.objects.link(ob_cube_004)
col_collection.objects.link(ob_cube_005)
col_collection.objects.link(ob_cube_006)
col_collection.objects.link(ob_cube_007)
col_collection.objects.link(ob_cube_008)

# ---- scene / render settings (as saved in the file)
scene.camera = ob_camera
scene.frame_start = 1; scene.frame_end = 250; scene.frame_set(3)
scene.render.engine = 'BLENDER_EEVEE_NEXT'
scene.cycles.use_denoising = False
scene.cycles.samples = 128
scene.cycles.sampling_pattern = 'TABULATED_SOBOL'
scene.cycles.use_adaptive_sampling = False
scene.cycles.use_light_tree = False
scene.view_settings.view_transform = 'Filmic'
bpy.context.view_layer.update()
